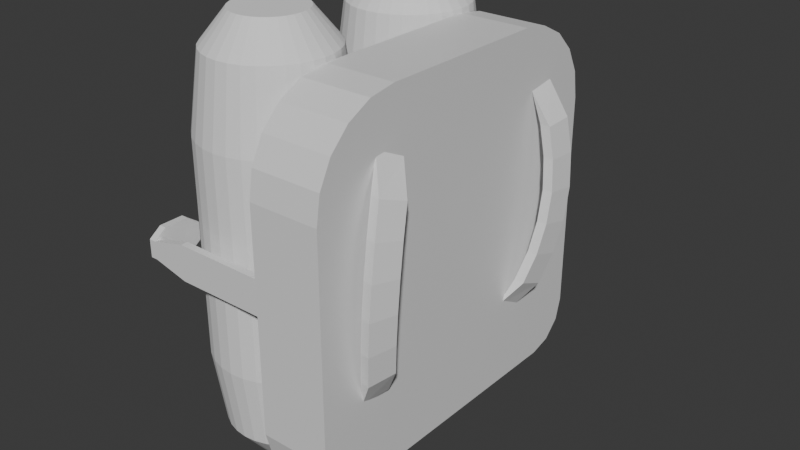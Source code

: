# Source: CoolantPack.blend  (saved by Blender 4.0.36; exported with 4.5.12 LTS)
import bpy
from mathutils import Matrix  # noqa: F401  (used for matrix-valued properties, if any)

bpy.ops.wm.read_factory_settings(use_empty=True)
scene = bpy.context.scene
scene.name = 'Scene'

# ---- collections
col_lock1 = bpy.data.collections.new('Lock1'); scene.collection.children.link(col_lock1)
col_lock2 = bpy.data.collections.new('Lock2'); scene.collection.children.link(col_lock2)
col_collection = bpy.data.collections.new('Collection'); scene.collection.children.link(col_collection)

# ---- materials (node trees are filled in below, after node groups)
mat_material_001 = bpy.data.materials.new('Material.001')
mat_material_001.alpha_threshold = 0.0
mat_material_001.use_transparent_shadow = False
mat_material_001.roughness = 0.5
mat_material_001.line_color = (0.0, 0.0, 0.0, 1.0)
mat_material_002 = bpy.data.materials.new('Material.002')
mat_material_002.alpha_threshold = 0.0
mat_material_002.use_transparent_shadow = False
mat_material_002.roughness = 0.5
mat_material_002.line_color = (0.0, 0.0, 0.0, 1.0)
mat_material = bpy.data.materials.new('Material')
mat_material.alpha_threshold = 0.0
mat_material.use_transparent_shadow = False
mat_material.roughness = 0.5
mat_material.line_color = (0.0, 0.0, 0.0, 1.0)

# ---- material node trees
mat_material_001.use_nodes = True; mat_material_001.node_tree.nodes.clear()
_N = mat_material_001.node_tree.nodes; _L = mat_material_001.node_tree.links
n0 = _N.new('ShaderNodeOutputMaterial'); n0.name = 'Material Output'; n0.location = (300, 300)
n1 = _N.new('ShaderNodeBsdfPrincipled'); n1.name = 'Principled BSDF'; n1.location = (10, 300)
n1.inputs[3].default_value = 1.45
_L.new(n1.outputs[0], n0.inputs[0])
n0.is_active_output = True
mat_material_002.use_nodes = True; mat_material_002.node_tree.nodes.clear()
_N = mat_material_002.node_tree.nodes; _L = mat_material_002.node_tree.links
n0 = _N.new('ShaderNodeOutputMaterial'); n0.name = 'Material Output'; n0.location = (300, 300)
n1 = _N.new('ShaderNodeBsdfPrincipled'); n1.name = 'Principled BSDF'; n1.location = (10, 300)
n1.inputs[3].default_value = 1.45
_L.new(n1.outputs[0], n0.inputs[0])
n0.is_active_output = True
mat_material.use_nodes = True; mat_material.node_tree.nodes.clear()
_N = mat_material.node_tree.nodes; _L = mat_material.node_tree.links
n0 = _N.new('ShaderNodeOutputMaterial'); n0.name = 'Material Output'; n0.location = (300, 300)
n1 = _N.new('ShaderNodeBsdfPrincipled'); n1.name = 'Principled BSDF'; n1.location = (10, 300)
n1.inputs[3].default_value = 1.45
_L.new(n1.outputs[0], n0.inputs[0])
n0.is_active_output = True

# ---- world
world_world = bpy.data.worlds.new('World'); scene.world = world_world
world_world.use_nodes = True; world_world.node_tree.nodes.clear()
_N = world_world.node_tree.nodes; _L = world_world.node_tree.links
n0 = _N.new('ShaderNodeOutputWorld'); n0.name = 'World Output'; n0.location = (300, 300)
n1 = _N.new('ShaderNodeBackground'); n1.name = 'Background'; n1.location = (10, 300)
n1.inputs[0].default_value = (0.05088, 0.05088, 0.05088, 1.0)
_L.new(n1.outputs[0], n0.inputs[0])
n0.is_active_output = True
world_world.color = (0.05088, 0.05088, 0.05088)
world_world.use_sun_shadow = False
world_world.sun_shadow_jitter_overblur = 0.0

# ---- meshes
me_torus_002 = bpy.data.meshes.new('Torus.002')
me_torus_002.from_pydata([(-0.8602, 0.8602, 0.125), (-0.7955, 0.7955, 0.2165), (-0.9651, 0.7406, 0.125), (-0.8925, 0.6849, 0.2165), (-1.054, 0.6083, 0.125), (-0.9743, 0.5625, 0.2165), (-1.124, 0.4655, 0.125), (-1.039, 0.4305, 0.2165), (-1.175, 0.3149, 0.125), (-1.087, 0.2912, 0.2165), (-1.206, 0.1588, 0.125), (-1.115, 0.1468, 0.2165), (-1.217, 1.064e-07, 0.125), (-1.125, 9.835e-08, 0.2165), (-1.206, -0.1588, 0.125), (-1.115, -0.1468, 0.2165), (-0.9981, 0.7517, 0.1609), (-0.9255, 0.696, 0.2524), (-1.086, 0.6194, 0.1609), (-1.007, 0.5737, 0.2524), (-1.157, 0.4767, 0.1609), (-1.072, 0.4417, 0.2524), (-1.208, 0.326, 0.1609), (-1.12, 0.3024, 0.2524), (-1.239, 0.17, 0.1609), (-1.148, 0.158, 0.2524), (-1.249, 0.01118, 0.1609), (-1.158, 0.01118, 0.2524), (-0.9981, 0.7517, 0.1609), (-0.8602, 0.8602, 0.125), (-0.7955, 0.7955, 0.2165), (-0.9255, 0.696, 0.2524), (-1.206, -0.1588, 0.125), (-1.249, 0.01118, 0.1609), (-1.158, 0.01118, 0.2524), (-1.115, -0.1468, 0.2165)], [], [(0, 1, 3, 2), (2, 3, 5, 4), (4, 5, 7, 6), (6, 7, 9, 8), (8, 9, 11, 10), (10, 11, 13, 12), (12, 13, 15, 14), (0, 2, 16, 28, 29), (16, 18, 19, 17), (18, 20, 21, 19), (20, 22, 23, 21), (22, 24, 25, 23), (24, 26, 27, 25), (14, 15, 35, 32), (13, 11, 25, 27), (7, 5, 19, 21), (15, 13, 27, 34, 35), (8, 10, 24, 22), (9, 7, 21, 23), (28, 16, 17, 31), (10, 12, 26, 24), (3, 1, 30, 31, 17), (26, 33, 34, 27), (2, 4, 18, 16), (11, 9, 23, 25), (5, 3, 17, 19), (4, 6, 20, 18), (6, 8, 22, 20), (28, 31, 30, 29), (1, 0, 29, 30), (32, 35, 34, 33), (12, 14, 32, 33, 26)])
_uv = me_torus_002.uv_layers.new(name='UVMap')
_uv.uv.foreach_set('vector', [0.875, 0.5833, 0.875, 0.6667, 0.8958, 0.6667, 0.8958, 0.5833, 0.8958, 0.5833, 0.8958, 0.6667, 0.9167, 0.6667, 0.9167, 0.5833, 0.9167, 0.5833, 0.9167, 0.6667, 0.9375, 0.6667, 0.9375, 0.5833, 0.9375, 0.5833, 0.9375, 0.6667, 0.9583, 0.6667, 0.9583, 0.5833, 0.9583, 0.5833, 0.9583, 0.6667, 0.9792, 0.6667, 0.9792, 0.5833, 0.9792, 0.5833, 0.9792, 0.6667, 1.0, 0.6667, 1.0, 0.5833, 8.882e-16, 0.5833, 8.882e-16, 0.6667, 0.02083, 0.6667, 0.02083, 0.5833, 0.875, 0.5833, 0.8958, 0.5833, 0.8958, 0.5833, 0.8958, 0.5833, 0.875, 0.5833, 0.8958, 0.5833, 0.9167, 0.5833, 0.9167, 0.6667, 0.8958, 0.6667, 0.9167, 0.5833, 0.9375, 0.5833, 0.9375, 0.6667, 0.9167, 0.6667, 0.9375, 0.5833, 0.9583, 0.5833, 0.9583, 0.6667, 0.9375, 0.6667, 0.9583, 0.5833, 0.9792, 0.5833, 0.9792, 0.6667, 0.9583, 0.6667, 0.9792, 0.5833, 1.0, 0.5833, 1.0, 0.6667, 0.9792, 0.6667, 0.02083, 0.5833, 0.02083, 0.6667, 0.02083, 0.6667, 0.02083, 0.5833, 1.0, 0.6667, 0.9792, 0.6667, 0.9792, 0.6667, 1.0, 0.6667, 0.9375, 0.6667, 0.9167, 0.6667, 0.9167, 0.6667, 0.9375, 0.6667, 0.02083, 0.6667, 8.882e-16, 0.6667, 8.882e-16, 0.6667, 8.882e-16, 0.6667, 0.02083, 0.6667, 0.9583, 0.5833, 0.9792, 0.5833, 0.9792, 0.5833, 0.9583, 0.5833, 0.9583, 0.6667, 0.9375, 0.6667, 0.9375, 0.6667, 0.9583, 0.6667, 0.8958, 0.5833, 0.8958, 0.5833, 0.8958, 0.6667, 0.8958, 0.6667, 0.9792, 0.5833, 1.0, 0.5833, 1.0, 0.5833, 0.9792, 0.5833, 0.8958, 0.6667, 0.875, 0.6667, 0.875, 0.6667, 0.8958, 0.6667, 0.8958, 0.6667, 8.882e-16, 0.5833, 8.882e-16, 0.5833, 8.882e-16, 0.6667, 8.882e-16, 0.6667, 0.8958, 0.5833, 0.9167, 0.5833, 0.9167, 0.5833, 0.8958, 0.5833, 0.9792, 0.6667, 0.9583, 0.6667, 0.9583, 0.6667, 0.9792, 0.6667, 0.9167, 0.6667, 0.8958, 0.6667, 0.8958, 0.6667, 0.9167, 0.6667, 0.9167, 0.5833, 0.9375, 0.5833, 0.9375, 0.5833, 0.9167, 0.5833, 0.9375, 0.5833, 0.9583, 0.5833, 0.9583, 0.5833, 0.9375, 0.5833, 0.8958, 0.5833, 0.8958, 0.6667, 0.875, 0.6667, 0.875, 0.5833, 0.875, 0.6667, 0.875, 0.5833, 0.875, 0.5833, 0.875, 0.6667, 0.02083, 0.5833, 0.02083, 0.6667, 8.882e-16, 0.6667, 8.882e-16, 0.5833, 8.882e-16, 0.5833, 0.02083, 0.5833, 0.02083, 0.5833, 8.882e-16, 0.5833, 8.882e-16, 0.5833])
me_torus_002.update()
me_torus_003 = bpy.data.meshes.new('Torus.003')
me_torus_003.from_pydata([(-0.8602, 0.8602, 0.125), (-0.7955, 0.7955, 0.2165), (-0.9651, 0.7406, 0.125), (-0.8925, 0.6849, 0.2165), (-1.054, 0.6083, 0.125), (-0.9743, 0.5625, 0.2165), (-1.124, 0.4655, 0.125), (-1.039, 0.4305, 0.2165), (-1.175, 0.3149, 0.125), (-1.087, 0.2912, 0.2165), (-1.206, 0.1588, 0.125), (-1.115, 0.1468, 0.2165), (-1.217, 1.064e-07, 0.125), (-1.125, 9.835e-08, 0.2165), (-1.206, -0.1588, 0.125), (-1.115, -0.1468, 0.2165), (-0.9981, 0.7517, 0.1609), (-0.9255, 0.696, 0.2524), (-1.086, 0.6194, 0.1609), (-1.007, 0.5737, 0.2524), (-1.157, 0.4767, 0.1609), (-1.072, 0.4417, 0.2524), (-1.208, 0.326, 0.1609), (-1.12, 0.3024, 0.2524), (-1.239, 0.17, 0.1609), (-1.148, 0.158, 0.2524), (-1.249, 0.01118, 0.1609), (-1.158, 0.01118, 0.2524), (-0.9981, 0.7517, 0.1609), (-0.8602, 0.8602, 0.125), (-0.7955, 0.7955, 0.2165), (-0.9255, 0.696, 0.2524), (-1.206, -0.1588, 0.125), (-1.249, 0.01118, 0.1609), (-1.158, 0.01118, 0.2524), (-1.115, -0.1468, 0.2165)], [], [(0, 1, 3, 2), (2, 3, 5, 4), (4, 5, 7, 6), (6, 7, 9, 8), (8, 9, 11, 10), (10, 11, 13, 12), (12, 13, 15, 14), (0, 2, 16, 28, 29), (16, 18, 19, 17), (18, 20, 21, 19), (20, 22, 23, 21), (22, 24, 25, 23), (24, 26, 27, 25), (14, 15, 35, 32), (13, 11, 25, 27), (7, 5, 19, 21), (15, 13, 27, 34, 35), (8, 10, 24, 22), (9, 7, 21, 23), (28, 16, 17, 31), (10, 12, 26, 24), (3, 1, 30, 31, 17), (26, 33, 34, 27), (2, 4, 18, 16), (11, 9, 23, 25), (5, 3, 17, 19), (4, 6, 20, 18), (6, 8, 22, 20), (28, 31, 30, 29), (1, 0, 29, 30), (32, 35, 34, 33), (12, 14, 32, 33, 26)])
_uv = me_torus_003.uv_layers.new(name='UVMap')
_uv.uv.foreach_set('vector', [0.875, 0.5833, 0.875, 0.6667, 0.8958, 0.6667, 0.8958, 0.5833, 0.8958, 0.5833, 0.8958, 0.6667, 0.9167, 0.6667, 0.9167, 0.5833, 0.9167, 0.5833, 0.9167, 0.6667, 0.9375, 0.6667, 0.9375, 0.5833, 0.9375, 0.5833, 0.9375, 0.6667, 0.9583, 0.6667, 0.9583, 0.5833, 0.9583, 0.5833, 0.9583, 0.6667, 0.9792, 0.6667, 0.9792, 0.5833, 0.9792, 0.5833, 0.9792, 0.6667, 1.0, 0.6667, 1.0, 0.5833, 8.882e-16, 0.5833, 8.882e-16, 0.6667, 0.02083, 0.6667, 0.02083, 0.5833, 0.875, 0.5833, 0.8958, 0.5833, 0.8958, 0.5833, 0.8958, 0.5833, 0.875, 0.5833, 0.8958, 0.5833, 0.9167, 0.5833, 0.9167, 0.6667, 0.8958, 0.6667, 0.9167, 0.5833, 0.9375, 0.5833, 0.9375, 0.6667, 0.9167, 0.6667, 0.9375, 0.5833, 0.9583, 0.5833, 0.9583, 0.6667, 0.9375, 0.6667, 0.9583, 0.5833, 0.9792, 0.5833, 0.9792, 0.6667, 0.9583, 0.6667, 0.9792, 0.5833, 1.0, 0.5833, 1.0, 0.6667, 0.9792, 0.6667, 0.02083, 0.5833, 0.02083, 0.6667, 0.02083, 0.6667, 0.02083, 0.5833, 1.0, 0.6667, 0.9792, 0.6667, 0.9792, 0.6667, 1.0, 0.6667, 0.9375, 0.6667, 0.9167, 0.6667, 0.9167, 0.6667, 0.9375, 0.6667, 0.02083, 0.6667, 8.882e-16, 0.6667, 8.882e-16, 0.6667, 8.882e-16, 0.6667, 0.02083, 0.6667, 0.9583, 0.5833, 0.9792, 0.5833, 0.9792, 0.5833, 0.9583, 0.5833, 0.9583, 0.6667, 0.9375, 0.6667, 0.9375, 0.6667, 0.9583, 0.6667, 0.8958, 0.5833, 0.8958, 0.5833, 0.8958, 0.6667, 0.8958, 0.6667, 0.9792, 0.5833, 1.0, 0.5833, 1.0, 0.5833, 0.9792, 0.5833, 0.8958, 0.6667, 0.875, 0.6667, 0.875, 0.6667, 0.8958, 0.6667, 0.8958, 0.6667, 8.882e-16, 0.5833, 8.882e-16, 0.5833, 8.882e-16, 0.6667, 8.882e-16, 0.6667, 0.8958, 0.5833, 0.9167, 0.5833, 0.9167, 0.5833, 0.8958, 0.5833, 0.9792, 0.6667, 0.9583, 0.6667, 0.9583, 0.6667, 0.9792, 0.6667, 0.9167, 0.6667, 0.8958, 0.6667, 0.8958, 0.6667, 0.9167, 0.6667, 0.9167, 0.5833, 0.9375, 0.5833, 0.9375, 0.5833, 0.9167, 0.5833, 0.9375, 0.5833, 0.9583, 0.5833, 0.9583, 0.5833, 0.9375, 0.5833, 0.8958, 0.5833, 0.8958, 0.6667, 0.875, 0.6667, 0.875, 0.5833, 0.875, 0.6667, 0.875, 0.5833, 0.875, 0.5833, 0.875, 0.6667, 0.02083, 0.5833, 0.02083, 0.6667, 8.882e-16, 0.6667, 8.882e-16, 0.5833, 8.882e-16, 0.5833, 0.02083, 0.5833, 0.02083, 0.5833, 8.882e-16, 0.5833, 8.882e-16, 0.5833])
me_torus_003.update()
me_cube_001 = bpy.data.meshes.new('Cube.001')
me_cube_001.from_pydata([(1.0, 1.0, 1.0), (1.0, 1.0, -1.0), (1.0, -1.0, 1.0), (1.0, -1.0, -1.0), (-1.0, 1.0, 0.5), (-0.5, 1.0, 1.0), (-0.5, -1.0, 1.0), (-1.0, -1.0, 0.5), (-0.5, 1.0, -1.0), (-1.0, 1.0, -0.5), (-1.0, -1.0, -0.5), (-0.5, -1.0, -1.0)], [], [(0, 5, 6, 2), (8, 9, 4, 5, 0, 1), (1, 0, 2, 3), (8, 1, 3, 11), (6, 5, 4, 7), (3, 2, 6, 7, 10, 11), (8, 11, 10, 9), (10, 7, 4, 9)])
_uv = me_cube_001.uv_layers.new(name='UVMap')
_uv.uv.foreach_set('vector', [0.625, 0.5, 0.8125, 0.5, 0.8125, 0.75, 0.625, 0.75, 0.375, 0.3125, 0.4375, 0.25, 0.5625, 0.25, 0.625, 0.3125, 0.625, 0.5, 0.375, 0.5, 0.375, 0.5, 0.625, 0.5, 0.625, 0.75, 0.375, 0.75, 0.1875, 0.5, 0.375, 0.5, 0.375, 0.75, 0.1875, 0.75, 0.625, 0.0, 0.625, 0.25, 0.5625, 0.25, 0.5625, 0.0, 0.375, 0.75, 0.625, 0.75, 0.625, 0.9375, 0.5625, 1.0, 0.4375, 1.0, 0.375, 0.9375, 0.1875, 0.5, 0.1875, 0.75, 0.125, 0.75, 0.125, 0.5, 0.4375, 0.0, 0.5625, 0.0, 0.5625, 0.25, 0.4375, 0.25])
me_cube_001.materials.append(mat_material_001)
me_cube_001.use_mirror_vertex_groups = False
me_cube_001.update()
me_cube_002 = bpy.data.meshes.new('Cube.002')
me_cube_002.from_pydata([(1.0, -0.5, 1.0), (1.0, -1.0, 0.5), (-1.0, -1.0, 0.5), (-1.0, -0.5, 1.0), (1.0, -1.0, -0.5), (1.0, -0.5, -1.0), (-1.0, -0.5, -1.0), (-1.0, -1.0, -0.5), (1.0, 1.0, 0.5), (1.0, 0.5, 1.0), (-1.0, 0.5, 1.0), (-1.0, 1.0, 0.5), (1.0, 0.5, -1.0), (1.0, 1.0, -0.5), (-1.0, 1.0, -0.5), (-1.0, 0.5, -1.0)], [], [(6, 7, 2, 3, 10, 11, 14, 15), (12, 13, 8, 9, 0, 1, 4, 5), (9, 10, 3, 0), (0, 3, 2, 1), (6, 5, 4, 7), (4, 1, 2, 7), (10, 9, 8, 11), (15, 12, 5, 6), (12, 15, 14, 13), (14, 11, 8, 13)])
_uv = me_cube_002.uv_layers.new(name='UVMap')
_uv.uv.foreach_set('vector', [0.375, 0.0625, 0.4375, 0.0, 0.5625, 0.0, 0.625, 0.0625, 0.625, 0.1875, 0.5625, 0.25, 0.4375, 0.25, 0.375, 0.1875, 0.375, 0.5625, 0.4375, 0.5, 0.5625, 0.5, 0.625, 0.5625, 0.625, 0.6875, 0.5625, 0.75, 0.4375, 0.75, 0.375, 0.6875, 0.625, 0.5625, 0.875, 0.5625, 0.875, 0.6875, 0.625, 0.6875, 0.625, 0.75, 0.625, 1.0, 0.5625, 1.0, 0.5625, 0.75, 0.125, 0.6875, 0.375, 0.6875, 0.375, 0.75, 0.125, 0.75, 0.4375, 0.75, 0.5625, 0.75, 0.5625, 1.0, 0.4375, 1.0, 0.625, 0.25, 0.625, 0.5, 0.5625, 0.5, 0.5625, 0.25, 0.125, 0.5625, 0.375, 0.5625, 0.375, 0.6875, 0.125, 0.6875, 0.375, 0.5625, 0.125, 0.5625, 0.125, 0.5, 0.375, 0.5, 0.4375, 0.25, 0.5625, 0.25, 0.5625, 0.5, 0.4375, 0.5])
me_cube_002.materials.append(mat_material_002)
me_cube_002.use_mirror_vertex_groups = False
me_cube_002.update()
me_cube_003 = bpy.data.meshes.new('Cube.003')
me_cube_003.from_pydata([(-1.0, -1.0, -1.0), (-1.0, -1.0, 1.0), (-1.0, 1.0, -1.0), (-1.0, 1.0, 1.0), (1.0, -1.0, -1.0), (1.0, -1.0, 1.0), (1.0, 1.0, -1.0), (1.0, 1.0, 1.0)], [], [(0, 1, 3, 2), (2, 3, 7, 6), (6, 7, 5, 4), (4, 5, 1, 0), (2, 6, 4, 0), (7, 3, 1, 5)])
_uv = me_cube_003.uv_layers.new(name='UVMap')
_uv.uv.foreach_set('vector', [0.375, 0.0, 0.625, 0.0, 0.625, 0.25, 0.375, 0.25, 0.375, 0.25, 0.625, 0.25, 0.625, 0.5, 0.375, 0.5, 0.375, 0.5, 0.625, 0.5, 0.625, 0.75, 0.375, 0.75, 0.375, 0.75, 0.625, 0.75, 0.625, 1.0, 0.375, 1.0, 0.125, 0.5, 0.375, 0.5, 0.375, 0.75, 0.125, 0.75, 0.625, 0.5, 0.875, 0.5, 0.875, 0.75, 0.625, 0.75])
me_cube_003.update()
me_cube_008 = bpy.data.meshes.new('Cube.008')
me_cube_008.from_pydata([(-1.0, -1.0, -1.0), (-1.0, -1.0, 1.0), (-1.0, 1.0, -1.0), (-1.0, 1.0, 1.0), (1.0, -1.0, -1.0), (1.0, -1.0, 1.0), (1.0, 1.0, -1.0), (1.0, 1.0, 1.0)], [], [(0, 1, 3, 2), (2, 3, 7, 6), (6, 7, 5, 4), (4, 5, 1, 0), (2, 6, 4, 0), (7, 3, 1, 5)])
_uv = me_cube_008.uv_layers.new(name='UVMap')
_uv.uv.foreach_set('vector', [0.375, 0.0, 0.625, 0.0, 0.625, 0.25, 0.375, 0.25, 0.375, 0.25, 0.625, 0.25, 0.625, 0.5, 0.375, 0.5, 0.375, 0.5, 0.625, 0.5, 0.625, 0.75, 0.375, 0.75, 0.375, 0.75, 0.625, 0.75, 0.625, 1.0, 0.375, 1.0, 0.125, 0.5, 0.375, 0.5, 0.375, 0.75, 0.125, 0.75, 0.625, 0.5, 0.875, 0.5, 0.875, 0.75, 0.625, 0.75])
me_cube_008.update()
me_cube_004 = bpy.data.meshes.new('Cube.004')
me_cube_004.from_pydata([(1.0, 1.0, 1.0), (1.0, 1.0, -1.0), (1.0, -1.0, 1.0), (1.0, -1.0, -1.0), (-1.0, 1.0, 0.5), (-0.5, 1.0, 1.0), (-0.5, -1.0, 1.0), (-1.0, -1.0, 0.5), (-0.5, 1.0, -1.0), (-1.0, 1.0, -0.5), (-1.0, -1.0, -0.5), (-0.5, -1.0, -1.0)], [], [(0, 5, 6, 2), (8, 9, 4, 5, 0, 1), (1, 0, 2, 3), (8, 1, 3, 11), (6, 5, 4, 7), (3, 2, 6, 7, 10, 11), (8, 11, 10, 9), (10, 7, 4, 9)])
_uv = me_cube_004.uv_layers.new(name='UVMap')
_uv.uv.foreach_set('vector', [0.625, 0.5, 0.8125, 0.5, 0.8125, 0.75, 0.625, 0.75, 0.375, 0.3125, 0.4375, 0.25, 0.5625, 0.25, 0.625, 0.3125, 0.625, 0.5, 0.375, 0.5, 0.375, 0.5, 0.625, 0.5, 0.625, 0.75, 0.375, 0.75, 0.1875, 0.5, 0.375, 0.5, 0.375, 0.75, 0.1875, 0.75, 0.625, 0.0, 0.625, 0.25, 0.5625, 0.25, 0.5625, 0.0, 0.375, 0.75, 0.625, 0.75, 0.625, 0.9375, 0.5625, 1.0, 0.4375, 1.0, 0.375, 0.9375, 0.1875, 0.5, 0.1875, 0.75, 0.125, 0.75, 0.125, 0.5, 0.4375, 0.0, 0.5625, 0.0, 0.5625, 0.25, 0.4375, 0.25])
me_cube_004.materials.append(mat_material_001)
me_cube_004.use_mirror_vertex_groups = False
me_cube_004.update()
me_cube_005 = bpy.data.meshes.new('Cube.005')
me_cube_005.from_pydata([(1.0, -0.5, 1.0), (1.0, -1.0, 0.5), (-1.0, -1.0, 0.5), (-1.0, -0.5, 1.0), (1.0, -1.0, -0.5), (1.0, -0.5, -1.0), (-1.0, -0.5, -1.0), (-1.0, -1.0, -0.5), (1.0, 1.0, 0.5), (1.0, 0.5, 1.0), (-1.0, 0.5, 1.0), (-1.0, 1.0, 0.5), (1.0, 0.5, -1.0), (1.0, 1.0, -0.5), (-1.0, 1.0, -0.5), (-1.0, 0.5, -1.0)], [], [(6, 7, 2, 3, 10, 11, 14, 15), (12, 13, 8, 9, 0, 1, 4, 5), (9, 10, 3, 0), (0, 3, 2, 1), (6, 5, 4, 7), (4, 1, 2, 7), (10, 9, 8, 11), (15, 12, 5, 6), (12, 15, 14, 13), (14, 11, 8, 13)])
_uv = me_cube_005.uv_layers.new(name='UVMap')
_uv.uv.foreach_set('vector', [0.375, 0.0625, 0.4375, 0.0, 0.5625, 0.0, 0.625, 0.0625, 0.625, 0.1875, 0.5625, 0.25, 0.4375, 0.25, 0.375, 0.1875, 0.375, 0.5625, 0.4375, 0.5, 0.5625, 0.5, 0.625, 0.5625, 0.625, 0.6875, 0.5625, 0.75, 0.4375, 0.75, 0.375, 0.6875, 0.625, 0.5625, 0.875, 0.5625, 0.875, 0.6875, 0.625, 0.6875, 0.625, 0.75, 0.625, 1.0, 0.5625, 1.0, 0.5625, 0.75, 0.125, 0.6875, 0.375, 0.6875, 0.375, 0.75, 0.125, 0.75, 0.4375, 0.75, 0.5625, 0.75, 0.5625, 1.0, 0.4375, 1.0, 0.625, 0.25, 0.625, 0.5, 0.5625, 0.5, 0.5625, 0.25, 0.125, 0.5625, 0.375, 0.5625, 0.375, 0.6875, 0.125, 0.6875, 0.375, 0.5625, 0.125, 0.5625, 0.125, 0.5, 0.375, 0.5, 0.4375, 0.25, 0.5625, 0.25, 0.5625, 0.5, 0.4375, 0.5])
me_cube_005.materials.append(mat_material_002)
me_cube_005.use_mirror_vertex_groups = False
me_cube_005.update()
me_cube_006 = bpy.data.meshes.new('Cube.006')
me_cube_006.from_pydata([(-1.0, -1.0, -1.0), (-1.0, -1.0, 1.0), (-1.0, 1.0, -1.0), (-1.0, 1.0, 1.0), (1.0, -1.0, -1.0), (1.0, -1.0, 1.0), (1.0, 1.0, -1.0), (1.0, 1.0, 1.0)], [], [(0, 1, 3, 2), (2, 3, 7, 6), (6, 7, 5, 4), (4, 5, 1, 0), (2, 6, 4, 0), (7, 3, 1, 5)])
_uv = me_cube_006.uv_layers.new(name='UVMap')
_uv.uv.foreach_set('vector', [0.375, 0.0, 0.625, 0.0, 0.625, 0.25, 0.375, 0.25, 0.375, 0.25, 0.625, 0.25, 0.625, 0.5, 0.375, 0.5, 0.375, 0.5, 0.625, 0.5, 0.625, 0.75, 0.375, 0.75, 0.375, 0.75, 0.625, 0.75, 0.625, 1.0, 0.375, 1.0, 0.125, 0.5, 0.375, 0.5, 0.375, 0.75, 0.125, 0.75, 0.625, 0.5, 0.875, 0.5, 0.875, 0.75, 0.625, 0.75])
me_cube_006.update()
me_cube_009 = bpy.data.meshes.new('Cube.009')
me_cube_009.from_pydata([(-1.0, -1.0, -1.0), (-1.0, -1.0, 1.0), (-1.0, 1.0, -1.0), (-1.0, 1.0, 1.0), (1.0, -1.0, -1.0), (1.0, -1.0, 1.0), (1.0, 1.0, -1.0), (1.0, 1.0, 1.0)], [], [(0, 1, 3, 2), (2, 3, 7, 6), (6, 7, 5, 4), (4, 5, 1, 0), (2, 6, 4, 0), (7, 3, 1, 5)])
_uv = me_cube_009.uv_layers.new(name='UVMap')
_uv.uv.foreach_set('vector', [0.375, 0.0, 0.625, 0.0, 0.625, 0.25, 0.375, 0.25, 0.375, 0.25, 0.625, 0.25, 0.625, 0.5, 0.375, 0.5, 0.375, 0.5, 0.625, 0.5, 0.625, 0.75, 0.375, 0.75, 0.375, 0.75, 0.625, 0.75, 0.625, 1.0, 0.375, 1.0, 0.125, 0.5, 0.375, 0.5, 0.375, 0.75, 0.125, 0.75, 0.625, 0.5, 0.875, 0.5, 0.875, 0.75, 0.625, 0.75])
me_cube_009.update()
me_cube = bpy.data.meshes.new('Cube')
me_cube.from_pydata([(1.0, -0.5, 1.0), (1.0, -1.0, 0.5), (1.0, -0.6545, 0.9755), (1.0, -0.7939, 0.9045), (1.0, -0.9045, 0.7939), (1.0, -0.9755, 0.6545), (-1.0, -1.0, 0.5), (-1.0, -0.5, 1.0), (-1.0, -0.9755, 0.6545), (-1.0, -0.9045, 0.7939), (-1.0, -0.7939, 0.9045), (-1.0, -0.6545, 0.9755), (1.0, 1.0, 0.5), (1.0, 0.5, 1.0), (1.0, 0.9755, 0.6545), (1.0, 0.9045, 0.7939), (1.0, 0.7939, 0.9045), (1.0, 0.6545, 0.9755), (-1.0, 0.5, 1.0), (-1.0, 1.0, 0.5), (-1.0, 0.6545, 0.9755), (-1.0, 0.7939, 0.9045), (-1.0, 0.9045, 0.7939), (-1.0, 0.9755, 0.6545), (1.0, 0.75, -1.0), (1.0, 1.0, -0.75), (1.0, 0.875, -0.9665), (1.0, 0.9665, -0.875), (-1.0, 1.0, -0.75), (-1.0, 0.75, -1.0), (-1.0, 0.9665, -0.875), (-1.0, 0.875, -0.9665), (1.0, -1.0, -0.75), (1.0, -0.75, -1.0), (1.0, -0.9665, -0.875), (1.0, -0.875, -0.9665), (-1.0, -0.75, -1.0), (-1.0, -1.0, -0.75), (-1.0, -0.875, -0.9665), (-1.0, -0.9665, -0.875)], [], [(36, 38, 39, 37, 6, 8, 9, 10, 11, 7, 18, 20, 21, 22, 23, 19, 28, 30, 31, 29), (24, 26, 27, 25, 12, 14, 15, 16, 17, 13, 0, 2, 3, 4, 5, 1, 32, 34, 35, 33), (13, 18, 7, 0), (0, 7, 11, 2), (2, 11, 10, 3), (3, 10, 9, 4), (4, 9, 8, 5), (5, 8, 6, 1), (32, 1, 6, 37), (18, 13, 17, 20), (20, 17, 16, 21), (21, 16, 15, 22), (22, 15, 14, 23), (23, 14, 12, 19), (24, 29, 31, 26), (26, 31, 30, 27), (27, 30, 28, 25), (28, 19, 12, 25), (36, 33, 35, 38), (38, 35, 34, 39), (39, 34, 32, 37), (29, 24, 33, 36)])
_uv = me_cube.uv_layers.new(name='UVMap')
_uv.uv.foreach_set('vector', [0.375, 0.03125, 0.3792, 0.01562, 0.3906, 0.004187, 0.4062, 0.0, 0.5625, 0.0, 0.5818, 0.003059, 0.5992, 0.01194, 0.6131, 0.02576, 0.6219, 0.04319, 0.625, 0.0625, 0.625, 0.1875, 0.6219, 0.2068, 0.6131, 0.2242, 0.5992, 0.2381, 0.5818, 0.2469, 0.5625, 0.25, 0.4062, 0.25, 0.3906, 0.2458, 0.3792, 0.2344, 0.375, 0.2188, 0.375, 0.5312, 0.3792, 0.5156, 0.3906, 0.5042, 0.4062, 0.5, 0.5625, 0.5, 0.5818, 0.5031, 0.5992, 0.5119, 0.6131, 0.5258, 0.6219, 0.5432, 0.625, 0.5625, 0.625, 0.6875, 0.6219, 0.7068, 0.6131, 0.7242, 0.5992, 0.7381, 0.5818, 0.7469, 0.5625, 0.75, 0.4062, 0.75, 0.3906, 0.7458, 0.3792, 0.7344, 0.375, 0.7188, 0.625, 0.5625, 0.875, 0.5625, 0.875, 0.6875, 0.625, 0.6875, 0.625, 0.6875, 0.875, 0.6875, 0.875, 0.7068, 0.625, 0.7068, 0.625, 0.7068, 0.875, 0.7068, 0.875, 0.75, 0.625, 0.75, 0.625, 0.75, 0.625, 1.0, 0.5992, 1.0, 0.5992, 0.75, 0.5992, 0.75, 0.5992, 1.0, 0.5818, 1.0, 0.5818, 0.75, 0.5818, 0.75, 0.5818, 1.0, 0.5625, 1.0, 0.5625, 0.75, 0.4062, 0.75, 0.5625, 0.75, 0.5625, 1.0, 0.4062, 1.0, 0.875, 0.5625, 0.625, 0.5625, 0.625, 0.5432, 0.875, 0.5432, 0.875, 0.5432, 0.625, 0.5432, 0.625, 0.5, 0.875, 0.5, 0.625, 0.25, 0.625, 0.5, 0.5992, 0.5, 0.5992, 0.25, 0.5992, 0.25, 0.5992, 0.5, 0.5818, 0.5, 0.5818, 0.25, 0.5818, 0.25, 0.5818, 0.5, 0.5625, 0.5, 0.5625, 0.25, 0.375, 0.5312, 0.125, 0.5312, 0.125, 0.5156, 0.375, 0.5156, 0.375, 0.5156, 0.125, 0.5156, 0.125, 0.5, 0.375, 0.5, 0.375, 0.5, 0.375, 0.25, 0.4062, 0.25, 0.4062, 0.5, 0.4062, 0.25, 0.5625, 0.25, 0.5625, 0.5, 0.4062, 0.5, 0.125, 0.7188, 0.375, 0.7188, 0.375, 0.7344, 0.125, 0.7344, 0.125, 0.7344, 0.375, 0.7344, 0.375, 0.75, 0.125, 0.75, 0.375, 1.0, 0.375, 0.75, 0.4062, 0.75, 0.4062, 1.0, 0.125, 0.5312, 0.375, 0.5312, 0.375, 0.7188, 0.125, 0.7188])
me_cube.materials.append(mat_material)
me_cube.use_mirror_vertex_groups = False
me_cube.update()
me_cylinder = bpy.data.meshes.new('Cylinder')
me_cylinder.from_pydata([(0.0, 1.0, 0.5), (9.313e-10, 0.8528, 0.8536), (0.1951, 0.9808, 0.5), (0.1664, 0.8365, 0.8536), (0.3827, 0.9239, 0.5), (0.3264, 0.7879, 0.8536), (0.5556, 0.8315, 0.5), (0.4738, 0.7091, 0.8536), (0.7071, 0.7071, 0.5), (0.6031, 0.6031, 0.8536), (0.8315, 0.5556, 0.5), (0.7091, 0.4738, 0.8536), (0.9239, 0.3827, 0.5), (0.7879, 0.3264, 0.8536), (0.9808, 0.1951, 0.5), (0.8365, 0.1664, 0.8536), (1.0, 0.0, 0.5), (0.8528, -9.313e-10, 0.8536), (0.9808, -0.1951, 0.5), (0.8365, -0.1664, 0.8536), (0.9239, -0.3827, 0.5), (0.7879, -0.3264, 0.8536), (0.8315, -0.5556, 0.5), (0.7091, -0.4738, 0.8536), (0.7071, -0.7071, 0.5), (0.6031, -0.6031, 0.8536), (0.5556, -0.8315, 0.5), (0.4738, -0.7091, 0.8536), (0.3827, -0.9239, 0.5), (0.3264, -0.7879, 0.8536), (0.1951, -0.9808, 0.5), (0.1664, -0.8365, 0.8536), (0.0, -1.0, 0.5), (-9.313e-10, -0.8528, 0.8536), (-0.1951, -0.9808, 0.5), (-0.1664, -0.8365, 0.8536), (-0.3827, -0.9239, 0.5), (-0.3264, -0.7879, 0.8536), (-0.5556, -0.8315, 0.5), (-0.4738, -0.7091, 0.8536), (-0.7071, -0.7071, 0.5), (-0.6031, -0.6031, 0.8536), (-0.8315, -0.5556, 0.5), (-0.7091, -0.4738, 0.8536), (-0.9239, -0.3827, 0.5), (-0.7879, -0.3264, 0.8536), (-0.9808, -0.1951, 0.5), (-0.8365, -0.1664, 0.8536), (-1.0, 0.0, 0.5), (-0.8528, 9.313e-10, 0.8536), (-0.9808, 0.1951, 0.5), (-0.8365, 0.1664, 0.8536), (-0.9239, 0.3827, 0.5), (-0.7879, 0.3264, 0.8536), (-0.8315, 0.5556, 0.5), (-0.7091, 0.4738, 0.8536), (-0.7071, 0.7071, 0.5), (-0.6031, 0.6031, 0.8536), (-0.5556, 0.8315, 0.5), (-0.4738, 0.7091, 0.8536), (-0.3827, 0.9239, 0.5), (-0.3264, 0.7879, 0.8536), (-0.1951, 0.9808, 0.5), (-0.1664, 0.8365, 0.8536), (0.0, 1.0, -0.5), (-9.313e-10, 0.8528, -0.8536), (0.1951, 0.9808, -0.5), (0.1664, 0.8365, -0.8536), (0.3827, 0.9239, -0.5), (0.3264, 0.7879, -0.8536), (0.5556, 0.8315, -0.5), (0.4738, 0.7091, -0.8536), (0.7071, 0.7071, -0.5), (0.6031, 0.6031, -0.8536), (0.8315, 0.5556, -0.5), (0.7091, 0.4738, -0.8536), (0.9239, 0.3827, -0.5), (0.7879, 0.3264, -0.8536), (0.9808, 0.1951, -0.5), (0.8365, 0.1664, -0.8536), (1.0, 0.0, -0.5), (0.8528, 9.313e-10, -0.8536), (0.9808, -0.1951, -0.5), (0.8365, -0.1664, -0.8536), (0.9239, -0.3827, -0.5), (0.7879, -0.3264, -0.8536), (0.8315, -0.5556, -0.5), (0.7091, -0.4738, -0.8536), (0.7071, -0.7071, -0.5), (0.6031, -0.6031, -0.8536), (0.5556, -0.8315, -0.5), (0.4738, -0.7091, -0.8536), (0.3827, -0.9239, -0.5), (0.3264, -0.7879, -0.8536), (0.1951, -0.9808, -0.5), (0.1664, -0.8365, -0.8536), (0.0, -1.0, -0.5), (9.313e-10, -0.8528, -0.8536), (-0.1951, -0.9808, -0.5), (-0.1664, -0.8365, -0.8536), (-0.3827, -0.9239, -0.5), (-0.3264, -0.7879, -0.8536), (-0.5556, -0.8315, -0.5), (-0.4738, -0.7091, -0.8536), (-0.7071, -0.7071, -0.5), (-0.6031, -0.6031, -0.8536), (-0.8315, -0.5556, -0.5), (-0.7091, -0.4738, -0.8536), (-0.9239, -0.3827, -0.5), (-0.7879, -0.3264, -0.8536), (-0.9808, -0.1951, -0.5), (-0.8365, -0.1664, -0.8536), (-1.0, 0.0, -0.5), (-0.8528, -9.313e-10, -0.8536), (-0.9808, 0.1951, -0.5), (-0.8365, 0.1664, -0.8536), (-0.9239, 0.3827, -0.5), (-0.7879, 0.3264, -0.8536), (-0.8315, 0.5556, -0.5), (-0.7091, 0.4738, -0.8536), (-0.7071, 0.7071, -0.5), (-0.6031, 0.6031, -0.8536), (-0.5556, 0.8315, -0.5), (-0.4738, 0.7091, -0.8536), (-0.3827, 0.9239, -0.5), (-0.3264, 0.7879, -0.8536), (-0.1951, 0.9808, -0.5), (-0.1664, 0.8365, -0.8536), (-0.9808, 0.1951, 0.5), (-1.031, 0.2, 0.45), (-0.9736, 0.3876, 0.45), (-0.9239, 0.3827, 0.5), (-0.9808, -0.1951, 0.5), (-1.031, -0.1902, 0.45), (-1.05, 0.004901, 0.45), (-1.0, 0.0, 0.5), (-1.031, 0.2, -0.45), (-0.9808, 0.1951, -0.5), (-0.9239, 0.3827, -0.5), (-0.9736, 0.3876, -0.45), (-1.031, -0.1902, -0.45), (-0.9808, -0.1951, -0.5), (-1.0, 0.0, -0.5), (-1.05, 0.004901, -0.45)], [], [(64, 0, 2, 66), (70, 6, 8, 72), (72, 8, 10, 74), (74, 10, 12, 76), (76, 12, 14, 78), (78, 14, 16, 80), (80, 16, 18, 82), (82, 18, 20, 84), (84, 20, 22, 86), (86, 22, 24, 88), (88, 24, 26, 90), (90, 26, 28, 92), (92, 28, 30, 94), (94, 30, 32, 96), (96, 32, 34, 98), (98, 34, 36, 100), (100, 36, 38, 102), (102, 38, 40, 104), (104, 40, 42, 106), (106, 42, 44, 108), (108, 44, 46, 110), (52, 116, 138, 139, 130, 131), (116, 52, 54, 118), (118, 54, 56, 120), (120, 56, 58, 122), (122, 58, 60, 124), (124, 60, 62, 126), (66, 2, 4, 68), (68, 4, 6, 70), (126, 62, 0, 64), (2, 0, 1, 3), (4, 2, 3, 5), (6, 4, 5, 7), (8, 6, 7, 9), (10, 8, 9, 11), (12, 10, 11, 13), (14, 12, 13, 15), (16, 14, 15, 17), (18, 16, 17, 19), (20, 18, 19, 21), (22, 20, 21, 23), (24, 22, 23, 25), (26, 24, 25, 27), (28, 26, 27, 29), (30, 28, 29, 31), (32, 30, 31, 33), (34, 32, 33, 35), (36, 34, 35, 37), (38, 36, 37, 39), (40, 38, 39, 41), (42, 40, 41, 43), (44, 42, 43, 45), (46, 44, 45, 47), (48, 46, 47, 49), (50, 48, 49, 51), (52, 50, 51, 53), (54, 52, 53, 55), (56, 54, 55, 57), (58, 56, 57, 59), (60, 58, 59, 61), (62, 60, 61, 63), (0, 62, 63, 1), (64, 66, 67, 65), (66, 68, 69, 67), (68, 70, 71, 69), (70, 72, 73, 71), (72, 74, 75, 73), (74, 76, 77, 75), (76, 78, 79, 77), (78, 80, 81, 79), (80, 82, 83, 81), (82, 84, 85, 83), (84, 86, 87, 85), (86, 88, 89, 87), (88, 90, 91, 89), (90, 92, 93, 91), (92, 94, 95, 93), (94, 96, 97, 95), (96, 98, 99, 97), (98, 100, 101, 99), (100, 102, 103, 101), (102, 104, 105, 103), (104, 106, 107, 105), (106, 108, 109, 107), (108, 110, 111, 109), (110, 112, 113, 111), (112, 114, 115, 113), (114, 116, 117, 115), (116, 118, 119, 117), (118, 120, 121, 119), (120, 122, 123, 121), (122, 124, 125, 123), (124, 126, 127, 125), (126, 64, 65, 127), (50, 52, 131, 128), (110, 46, 132, 133, 140, 141), (130, 129, 128, 131), (134, 133, 132, 135), (46, 48, 135, 132), (136, 139, 138, 137), (116, 114, 137, 138), (140, 143, 142, 141), (112, 110, 141, 142)])
_uv = me_cylinder.uv_layers.new(name='UVMap')
_uv.uv.foreach_set('vector', [1.0, 0.625, 1.0, 0.875, 0.9688, 0.875, 0.9688, 0.625, 0.9062, 0.625, 0.9062, 0.875, 0.875, 0.875, 0.875, 0.625, 0.875, 0.625, 0.875, 0.875, 0.8438, 0.875, 0.8438, 0.625, 0.8437, 0.625, 0.8438, 0.875, 0.8125, 0.875, 0.8125, 0.625, 0.8125, 0.625, 0.8125, 0.875, 0.7812, 0.875, 0.7812, 0.625, 0.7812, 0.625, 0.7812, 0.875, 0.75, 0.875, 0.75, 0.625, 0.75, 0.625, 0.75, 0.875, 0.7188, 0.875, 0.7188, 0.625, 0.7188, 0.625, 0.7188, 0.875, 0.6875, 0.875, 0.6875, 0.625, 0.6875, 0.625, 0.6875, 0.875, 0.6562, 0.875, 0.6562, 0.625, 0.6562, 0.625, 0.6562, 0.875, 0.625, 0.875, 0.625, 0.625, 0.625, 0.625, 0.625, 0.875, 0.5938, 0.875, 0.5938, 0.625, 0.5938, 0.625, 0.5938, 0.875, 0.5625, 0.875, 0.5625, 0.625, 0.5625, 0.625, 0.5625, 0.875, 0.5312, 0.875, 0.5312, 0.625, 0.5312, 0.625, 0.5312, 0.875, 0.5, 0.875, 0.5, 0.625, 0.5, 0.625, 0.5, 0.875, 0.4688, 0.875, 0.4688, 0.625, 0.4687, 0.625, 0.4688, 0.875, 0.4375, 0.875, 0.4375, 0.625, 0.4375, 0.625, 0.4375, 0.875, 0.4062, 0.875, 0.4062, 0.625, 0.4062, 0.625, 0.4062, 0.875, 0.375, 0.875, 0.375, 0.625, 0.375, 0.625, 0.375, 0.875, 0.3438, 0.875, 0.3438, 0.625, 0.3438, 0.625, 0.3438, 0.875, 0.3125, 0.875, 0.3125, 0.625, 0.3125, 0.625, 0.3125, 0.875, 0.2812, 0.875, 0.2812, 0.625, 0.1875, 0.875, 0.1875, 0.625, 0.1875, 0.625, 0.1875, 0.6375, 0.1875, 0.8625, 0.1875, 0.875, 0.1875, 0.625, 0.1875, 0.875, 0.1562, 0.875, 0.1562, 0.625, 0.1562, 0.625, 0.1562, 0.875, 0.125, 0.875, 0.125, 0.625, 0.125, 0.625, 0.125, 0.875, 0.09375, 0.875, 0.09375, 0.625, 0.09375, 0.625, 0.09375, 0.875, 0.0625, 0.875, 0.0625, 0.625, 0.0625, 0.625, 0.0625, 0.875, 0.03125, 0.875, 0.03125, 0.625, 0.9688, 0.625, 0.9688, 0.875, 0.9375, 0.875, 0.9375, 0.625, 0.9375, 0.625, 0.9375, 0.875, 0.9062, 0.875, 0.9062, 0.625, 0.03125, 0.625, 0.03125, 0.875, 0.0, 0.875, 0.0, 0.625, 0.9688, 0.875, 1.0, 0.875, 0.9977, 1.0, 0.971, 1.0, 0.9375, 0.875, 0.9688, 0.875, 0.9665, 1.0, 0.9398, 1.0, 0.9062, 0.875, 0.9375, 0.875, 0.9352, 1.0, 0.9085, 1.0, 0.875, 0.875, 0.9062, 0.875, 0.904, 1.0, 0.8773, 1.0, 0.8438, 0.875, 0.875, 0.875, 0.8727, 1.0, 0.846, 1.0, 0.8125, 0.875, 0.8438, 0.875, 0.8415, 1.0, 0.8148, 1.0, 0.7812, 0.875, 0.8125, 0.875, 0.8102, 1.0, 0.7835, 1.0, 0.75, 0.875, 0.7812, 0.875, 0.779, 1.0, 0.7523, 1.0, 0.7188, 0.875, 0.75, 0.875, 0.7477, 1.0, 0.721, 1.0, 0.6875, 0.875, 0.7188, 0.875, 0.7165, 1.0, 0.6898, 1.0, 0.6562, 0.875, 0.6875, 0.875, 0.6852, 1.0, 0.6585, 1.0, 0.625, 0.875, 0.6562, 0.875, 0.654, 1.0, 0.6273, 1.0, 0.5938, 0.875, 0.625, 0.875, 0.6227, 1.0, 0.596, 1.0, 0.5625, 0.875, 0.5938, 0.875, 0.5915, 1.0, 0.5648, 1.0, 0.5312, 0.875, 0.5625, 0.875, 0.5602, 1.0, 0.5335, 1.0, 0.5, 0.875, 0.5312, 0.875, 0.529, 1.0, 0.5023, 1.0, 0.4688, 0.875, 0.5, 0.875, 0.4977, 1.0, 0.471, 1.0, 0.4375, 0.875, 0.4688, 0.875, 0.4665, 1.0, 0.4398, 1.0, 0.4062, 0.875, 0.4375, 0.875, 0.4352, 1.0, 0.4085, 1.0, 0.375, 0.875, 0.4062, 0.875, 0.404, 1.0, 0.3773, 1.0, 0.3438, 0.875, 0.375, 0.875, 0.3727, 1.0, 0.346, 1.0, 0.3125, 0.875, 0.3438, 0.875, 0.3415, 1.0, 0.3148, 1.0, 0.2812, 0.875, 0.3125, 0.875, 0.3102, 1.0, 0.2835, 1.0, 0.25, 0.875, 0.2812, 0.875, 0.279, 1.0, 0.2523, 1.0, 0.2188, 0.875, 0.25, 0.875, 0.2477, 1.0, 0.221, 1.0, 0.1875, 0.875, 0.2188, 0.875, 0.2165, 1.0, 0.1898, 1.0, 0.1562, 0.875, 0.1875, 0.875, 0.1852, 1.0, 0.1585, 1.0, 0.125, 0.875, 0.1562, 0.875, 0.154, 1.0, 0.1273, 1.0, 0.09375, 0.875, 0.125, 0.875, 0.1227, 1.0, 0.09605, 1.0, 0.0625, 0.875, 0.09375, 0.875, 0.09145, 1.0, 0.0648, 1.0, 0.03125, 0.875, 0.0625, 0.875, 0.0602, 1.0, 0.03355, 1.0, 0.0, 0.875, 0.03125, 0.875, 0.02895, 1.0, 0.002299, 1.0, 1.0, 0.625, 0.9688, 0.625, 0.971, 0.5, 0.9977, 0.5, 0.9688, 0.625, 0.9375, 0.625, 0.9398, 0.5, 0.9665, 0.5, 0.9375, 0.625, 0.9062, 0.625, 0.9085, 0.5, 0.9352, 0.5, 0.9062, 0.625, 0.875, 0.625, 0.8773, 0.5, 0.904, 0.5, 0.875, 0.625, 0.8438, 0.625, 0.846, 0.5, 0.8727, 0.5, 0.8437, 0.625, 0.8125, 0.625, 0.8148, 0.5, 0.8415, 0.5, 0.8125, 0.625, 0.7812, 0.625, 0.7835, 0.5, 0.8102, 0.5, 0.7812, 0.625, 0.75, 0.625, 0.7523, 0.5, 0.779, 0.5, 0.75, 0.625, 0.7188, 0.625, 0.721, 0.5, 0.7477, 0.5, 0.7188, 0.625, 0.6875, 0.625, 0.6898, 0.5, 0.7165, 0.5, 0.6875, 0.625, 0.6562, 0.625, 0.6585, 0.5, 0.6852, 0.5, 0.6562, 0.625, 0.625, 0.625, 0.6273, 0.5, 0.654, 0.5, 0.625, 0.625, 0.5938, 0.625, 0.596, 0.5, 0.6227, 0.5, 0.5938, 0.625, 0.5625, 0.625, 0.5648, 0.5, 0.5915, 0.5, 0.5625, 0.625, 0.5312, 0.625, 0.5335, 0.5, 0.5602, 0.5, 0.5312, 0.625, 0.5, 0.625, 0.5023, 0.5, 0.529, 0.5, 0.5, 0.625, 0.4688, 0.625, 0.471, 0.5, 0.4977, 0.5, 0.4687, 0.625, 0.4375, 0.625, 0.4398, 0.5, 0.4665, 0.5, 0.4375, 0.625, 0.4062, 0.625, 0.4085, 0.5, 0.4352, 0.5, 0.4062, 0.625, 0.375, 0.625, 0.3773, 0.5, 0.404, 0.5, 0.375, 0.625, 0.3438, 0.625, 0.346, 0.5, 0.3727, 0.5, 0.3438, 0.625, 0.3125, 0.625, 0.3148, 0.5, 0.3415, 0.5, 0.3125, 0.625, 0.2812, 0.625, 0.2835, 0.5, 0.3102, 0.5, 0.2812, 0.625, 0.25, 0.625, 0.2523, 0.5, 0.279, 0.5, 0.25, 0.625, 0.2188, 0.625, 0.221, 0.5, 0.2477, 0.5, 0.2188, 0.625, 0.1875, 0.625, 0.1898, 0.5, 0.2165, 0.5, 0.1875, 0.625, 0.1562, 0.625, 0.1585, 0.5, 0.1852, 0.5, 0.1562, 0.625, 0.125, 0.625, 0.1273, 0.5, 0.154, 0.5, 0.125, 0.625, 0.09375, 0.625, 0.09605, 0.5, 0.1227, 0.5, 0.09375, 0.625, 0.0625, 0.625, 0.0648, 0.5, 0.09145, 0.5, 0.0625, 0.625, 0.03125, 0.625, 0.03355, 0.5, 0.0602, 0.5, 0.03125, 0.625, 0.0, 0.625, 0.002299, 0.5, 0.02895, 0.5, 0.2188, 0.875, 0.1875, 0.875, 0.1875, 0.875, 0.2188, 0.875, 0.2812, 0.625, 0.2812, 0.875, 0.2812, 0.875, 0.2812, 0.8625, 0.2812, 0.6375, 0.2812, 0.625, 0.1875, 0.8625, 0.2188, 0.8625, 0.2188, 0.875, 0.1875, 0.875, 0.25, 0.8625, 0.2812, 0.8625, 0.2812, 0.875, 0.25, 0.875, 0.2812, 0.875, 0.25, 0.875, 0.25, 0.875, 0.2812, 0.875, 0.2187, 0.6375, 0.1875, 0.6375, 0.1875, 0.625, 0.2188, 0.625, 0.1875, 0.625, 0.2188, 0.625, 0.2188, 0.625, 0.1875, 0.625, 0.2812, 0.6375, 0.25, 0.6375, 0.25, 0.625, 0.2812, 0.625, 0.25, 0.625, 0.2812, 0.625, 0.2812, 0.625, 0.25, 0.625])
me_cylinder.update()
me_cylinder_001 = bpy.data.meshes.new('Cylinder.001')
me_cylinder_001.from_pydata([(0.0, 1.0, 0.5), (9.313e-10, 0.8528, 0.8536), (0.1951, 0.9808, 0.5), (0.1664, 0.8365, 0.8536), (0.3827, 0.9239, 0.5), (0.3264, 0.7879, 0.8536), (0.5556, 0.8315, 0.5), (0.4738, 0.7091, 0.8536), (0.7071, 0.7071, 0.5), (0.6031, 0.6031, 0.8536), (0.8315, 0.5556, 0.5), (0.7091, 0.4738, 0.8536), (0.9239, 0.3827, 0.5), (0.7879, 0.3264, 0.8536), (0.9808, 0.1951, 0.5), (0.8365, 0.1664, 0.8536), (1.0, 0.0, 0.5), (0.8528, -9.313e-10, 0.8536), (0.9808, -0.1951, 0.5), (0.8365, -0.1664, 0.8536), (0.9239, -0.3827, 0.5), (0.7879, -0.3264, 0.8536), (0.8315, -0.5556, 0.5), (0.7091, -0.4738, 0.8536), (0.7071, -0.7071, 0.5), (0.6031, -0.6031, 0.8536), (0.5556, -0.8315, 0.5), (0.4738, -0.7091, 0.8536), (0.3827, -0.9239, 0.5), (0.3264, -0.7879, 0.8536), (0.1951, -0.9808, 0.5), (0.1664, -0.8365, 0.8536), (0.0, -1.0, 0.5), (-9.313e-10, -0.8528, 0.8536), (-0.1951, -0.9808, 0.5), (-0.1664, -0.8365, 0.8536), (-0.3827, -0.9239, 0.5), (-0.3264, -0.7879, 0.8536), (-0.5556, -0.8315, 0.5), (-0.4738, -0.7091, 0.8536), (-0.7071, -0.7071, 0.5), (-0.6031, -0.6031, 0.8536), (-0.8315, -0.5556, 0.5), (-0.7091, -0.4738, 0.8536), (-0.9239, -0.3827, 0.5), (-0.7879, -0.3264, 0.8536), (-0.9808, -0.1951, 0.5), (-0.8365, -0.1664, 0.8536), (-1.0, 0.0, 0.5), (-0.8528, 9.313e-10, 0.8536), (-0.9808, 0.1951, 0.5), (-0.8365, 0.1664, 0.8536), (-0.9239, 0.3827, 0.5), (-0.7879, 0.3264, 0.8536), (-0.8315, 0.5556, 0.5), (-0.7091, 0.4738, 0.8536), (-0.7071, 0.7071, 0.5), (-0.6031, 0.6031, 0.8536), (-0.5556, 0.8315, 0.5), (-0.4738, 0.7091, 0.8536), (-0.3827, 0.9239, 0.5), (-0.3264, 0.7879, 0.8536), (-0.1951, 0.9808, 0.5), (-0.1664, 0.8365, 0.8536), (0.0, 1.0, -0.5), (-9.313e-10, 0.8528, -0.8536), (0.1951, 0.9808, -0.5), (0.1664, 0.8365, -0.8536), (0.3827, 0.9239, -0.5), (0.3264, 0.7879, -0.8536), (0.5556, 0.8315, -0.5), (0.4738, 0.7091, -0.8536), (0.7071, 0.7071, -0.5), (0.6031, 0.6031, -0.8536), (0.8315, 0.5556, -0.5), (0.7091, 0.4738, -0.8536), (0.9239, 0.3827, -0.5), (0.7879, 0.3264, -0.8536), (0.9808, 0.1951, -0.5), (0.8365, 0.1664, -0.8536), (1.0, 0.0, -0.5), (0.8528, 9.313e-10, -0.8536), (0.9808, -0.1951, -0.5), (0.8365, -0.1664, -0.8536), (0.9239, -0.3827, -0.5), (0.7879, -0.3264, -0.8536), (0.8315, -0.5556, -0.5), (0.7091, -0.4738, -0.8536), (0.7071, -0.7071, -0.5), (0.6031, -0.6031, -0.8536), (0.5556, -0.8315, -0.5), (0.4738, -0.7091, -0.8536), (0.3827, -0.9239, -0.5), (0.3264, -0.7879, -0.8536), (0.1951, -0.9808, -0.5), (0.1664, -0.8365, -0.8536), (0.0, -1.0, -0.5), (9.313e-10, -0.8528, -0.8536), (-0.1951, -0.9808, -0.5), (-0.1664, -0.8365, -0.8536), (-0.3827, -0.9239, -0.5), (-0.3264, -0.7879, -0.8536), (-0.5556, -0.8315, -0.5), (-0.4738, -0.7091, -0.8536), (-0.7071, -0.7071, -0.5), (-0.6031, -0.6031, -0.8536), (-0.8315, -0.5556, -0.5), (-0.7091, -0.4738, -0.8536), (-0.9239, -0.3827, -0.5), (-0.7879, -0.3264, -0.8536), (-0.9808, -0.1951, -0.5), (-0.8365, -0.1664, -0.8536), (-1.0, 0.0, -0.5), (-0.8528, -9.313e-10, -0.8536), (-0.9808, 0.1951, -0.5), (-0.8365, 0.1664, -0.8536), (-0.9239, 0.3827, -0.5), (-0.7879, 0.3264, -0.8536), (-0.8315, 0.5556, -0.5), (-0.7091, 0.4738, -0.8536), (-0.7071, 0.7071, -0.5), (-0.6031, 0.6031, -0.8536), (-0.5556, 0.8315, -0.5), (-0.4738, 0.7091, -0.8536), (-0.3827, 0.9239, -0.5), (-0.3264, 0.7879, -0.8536), (-0.1951, 0.9808, -0.5), (-0.1664, 0.8365, -0.8536)], [], [(64, 0, 2, 66), (70, 6, 8, 72), (72, 8, 10, 74), (74, 10, 12, 76), (76, 12, 14, 78), (78, 14, 16, 80), (80, 16, 18, 82), (82, 18, 20, 84), (84, 20, 22, 86), (86, 22, 24, 88), (88, 24, 26, 90), (90, 26, 28, 92), (92, 28, 30, 94), (94, 30, 32, 96), (96, 32, 34, 98), (98, 34, 36, 100), (100, 36, 38, 102), (102, 38, 40, 104), (104, 40, 42, 106), (106, 42, 44, 108), (108, 44, 46, 110), (110, 46, 48, 112), (112, 48, 50, 114), (114, 50, 52, 116), (116, 52, 54, 118), (118, 54, 56, 120), (120, 56, 58, 122), (122, 58, 60, 124), (124, 60, 62, 126), (66, 2, 4, 68), (68, 4, 6, 70), (126, 62, 0, 64), (2, 0, 1, 3), (4, 2, 3, 5), (6, 4, 5, 7), (8, 6, 7, 9), (10, 8, 9, 11), (12, 10, 11, 13), (14, 12, 13, 15), (16, 14, 15, 17), (18, 16, 17, 19), (20, 18, 19, 21), (22, 20, 21, 23), (24, 22, 23, 25), (26, 24, 25, 27), (28, 26, 27, 29), (30, 28, 29, 31), (32, 30, 31, 33), (34, 32, 33, 35), (36, 34, 35, 37), (38, 36, 37, 39), (40, 38, 39, 41), (42, 40, 41, 43), (44, 42, 43, 45), (46, 44, 45, 47), (48, 46, 47, 49), (50, 48, 49, 51), (52, 50, 51, 53), (54, 52, 53, 55), (56, 54, 55, 57), (58, 56, 57, 59), (60, 58, 59, 61), (62, 60, 61, 63), (0, 62, 63, 1), (64, 66, 67, 65), (66, 68, 69, 67), (68, 70, 71, 69), (70, 72, 73, 71), (72, 74, 75, 73), (74, 76, 77, 75), (76, 78, 79, 77), (78, 80, 81, 79), (80, 82, 83, 81), (82, 84, 85, 83), (84, 86, 87, 85), (86, 88, 89, 87), (88, 90, 91, 89), (90, 92, 93, 91), (92, 94, 95, 93), (94, 96, 97, 95), (96, 98, 99, 97), (98, 100, 101, 99), (100, 102, 103, 101), (102, 104, 105, 103), (104, 106, 107, 105), (106, 108, 109, 107), (108, 110, 111, 109), (110, 112, 113, 111), (112, 114, 115, 113), (114, 116, 117, 115), (116, 118, 119, 117), (118, 120, 121, 119), (120, 122, 123, 121), (122, 124, 125, 123), (124, 126, 127, 125), (126, 64, 65, 127)])
_uv = me_cylinder_001.uv_layers.new(name='UVMap')
_uv.uv.foreach_set('vector', [1.0, 0.625, 1.0, 0.875, 0.9688, 0.875, 0.9688, 0.625, 0.9062, 0.625, 0.9062, 0.875, 0.875, 0.875, 0.875, 0.625, 0.875, 0.625, 0.875, 0.875, 0.8438, 0.875, 0.8438, 0.625, 0.8437, 0.625, 0.8438, 0.875, 0.8125, 0.875, 0.8125, 0.625, 0.8125, 0.625, 0.8125, 0.875, 0.7812, 0.875, 0.7812, 0.625, 0.7812, 0.625, 0.7812, 0.875, 0.75, 0.875, 0.75, 0.625, 0.75, 0.625, 0.75, 0.875, 0.7188, 0.875, 0.7188, 0.625, 0.7188, 0.625, 0.7188, 0.875, 0.6875, 0.875, 0.6875, 0.625, 0.6875, 0.625, 0.6875, 0.875, 0.6562, 0.875, 0.6562, 0.625, 0.6562, 0.625, 0.6562, 0.875, 0.625, 0.875, 0.625, 0.625, 0.625, 0.625, 0.625, 0.875, 0.5938, 0.875, 0.5938, 0.625, 0.5938, 0.625, 0.5938, 0.875, 0.5625, 0.875, 0.5625, 0.625, 0.5625, 0.625, 0.5625, 0.875, 0.5312, 0.875, 0.5312, 0.625, 0.5312, 0.625, 0.5312, 0.875, 0.5, 0.875, 0.5, 0.625, 0.5, 0.625, 0.5, 0.875, 0.4688, 0.875, 0.4688, 0.625, 0.4687, 0.625, 0.4688, 0.875, 0.4375, 0.875, 0.4375, 0.625, 0.4375, 0.625, 0.4375, 0.875, 0.4062, 0.875, 0.4062, 0.625, 0.4062, 0.625, 0.4062, 0.875, 0.375, 0.875, 0.375, 0.625, 0.375, 0.625, 0.375, 0.875, 0.3438, 0.875, 0.3438, 0.625, 0.3438, 0.625, 0.3438, 0.875, 0.3125, 0.875, 0.3125, 0.625, 0.3125, 0.625, 0.3125, 0.875, 0.2812, 0.875, 0.2812, 0.625, 0.2812, 0.625, 0.2812, 0.875, 0.25, 0.875, 0.25, 0.625, 0.25, 0.625, 0.25, 0.875, 0.2188, 0.875, 0.2188, 0.625, 0.2188, 0.625, 0.2188, 0.875, 0.1875, 0.875, 0.1875, 0.625, 0.1875, 0.625, 0.1875, 0.875, 0.1562, 0.875, 0.1562, 0.625, 0.1562, 0.625, 0.1562, 0.875, 0.125, 0.875, 0.125, 0.625, 0.125, 0.625, 0.125, 0.875, 0.09375, 0.875, 0.09375, 0.625, 0.09375, 0.625, 0.09375, 0.875, 0.0625, 0.875, 0.0625, 0.625, 0.0625, 0.625, 0.0625, 0.875, 0.03125, 0.875, 0.03125, 0.625, 0.9688, 0.625, 0.9688, 0.875, 0.9375, 0.875, 0.9375, 0.625, 0.9375, 0.625, 0.9375, 0.875, 0.9062, 0.875, 0.9062, 0.625, 0.03125, 0.625, 0.03125, 0.875, 0.0, 0.875, 0.0, 0.625, 0.9688, 0.875, 1.0, 0.875, 0.9977, 1.0, 0.971, 1.0, 0.9375, 0.875, 0.9688, 0.875, 0.9665, 1.0, 0.9398, 1.0, 0.9062, 0.875, 0.9375, 0.875, 0.9352, 1.0, 0.9085, 1.0, 0.875, 0.875, 0.9062, 0.875, 0.904, 1.0, 0.8773, 1.0, 0.8438, 0.875, 0.875, 0.875, 0.8727, 1.0, 0.846, 1.0, 0.8125, 0.875, 0.8438, 0.875, 0.8415, 1.0, 0.8148, 1.0, 0.7812, 0.875, 0.8125, 0.875, 0.8102, 1.0, 0.7835, 1.0, 0.75, 0.875, 0.7812, 0.875, 0.779, 1.0, 0.7523, 1.0, 0.7188, 0.875, 0.75, 0.875, 0.7477, 1.0, 0.721, 1.0, 0.6875, 0.875, 0.7188, 0.875, 0.7165, 1.0, 0.6898, 1.0, 0.6562, 0.875, 0.6875, 0.875, 0.6852, 1.0, 0.6585, 1.0, 0.625, 0.875, 0.6562, 0.875, 0.654, 1.0, 0.6273, 1.0, 0.5938, 0.875, 0.625, 0.875, 0.6227, 1.0, 0.596, 1.0, 0.5625, 0.875, 0.5938, 0.875, 0.5915, 1.0, 0.5648, 1.0, 0.5312, 0.875, 0.5625, 0.875, 0.5602, 1.0, 0.5335, 1.0, 0.5, 0.875, 0.5312, 0.875, 0.529, 1.0, 0.5023, 1.0, 0.4688, 0.875, 0.5, 0.875, 0.4977, 1.0, 0.471, 1.0, 0.4375, 0.875, 0.4688, 0.875, 0.4665, 1.0, 0.4398, 1.0, 0.4062, 0.875, 0.4375, 0.875, 0.4352, 1.0, 0.4085, 1.0, 0.375, 0.875, 0.4062, 0.875, 0.404, 1.0, 0.3773, 1.0, 0.3438, 0.875, 0.375, 0.875, 0.3727, 1.0, 0.346, 1.0, 0.3125, 0.875, 0.3438, 0.875, 0.3415, 1.0, 0.3148, 1.0, 0.2812, 0.875, 0.3125, 0.875, 0.3102, 1.0, 0.2835, 1.0, 0.25, 0.875, 0.2812, 0.875, 0.279, 1.0, 0.2523, 1.0, 0.2188, 0.875, 0.25, 0.875, 0.2477, 1.0, 0.221, 1.0, 0.1875, 0.875, 0.2188, 0.875, 0.2165, 1.0, 0.1898, 1.0, 0.1562, 0.875, 0.1875, 0.875, 0.1852, 1.0, 0.1585, 1.0, 0.125, 0.875, 0.1562, 0.875, 0.154, 1.0, 0.1273, 1.0, 0.09375, 0.875, 0.125, 0.875, 0.1227, 1.0, 0.09605, 1.0, 0.0625, 0.875, 0.09375, 0.875, 0.09145, 1.0, 0.0648, 1.0, 0.03125, 0.875, 0.0625, 0.875, 0.0602, 1.0, 0.03355, 1.0, 0.0, 0.875, 0.03125, 0.875, 0.02895, 1.0, 0.002299, 1.0, 1.0, 0.625, 0.9688, 0.625, 0.971, 0.5, 0.9977, 0.5, 0.9688, 0.625, 0.9375, 0.625, 0.9398, 0.5, 0.9665, 0.5, 0.9375, 0.625, 0.9062, 0.625, 0.9085, 0.5, 0.9352, 0.5, 0.9062, 0.625, 0.875, 0.625, 0.8773, 0.5, 0.904, 0.5, 0.875, 0.625, 0.8438, 0.625, 0.846, 0.5, 0.8727, 0.5, 0.8437, 0.625, 0.8125, 0.625, 0.8148, 0.5, 0.8415, 0.5, 0.8125, 0.625, 0.7812, 0.625, 0.7835, 0.5, 0.8102, 0.5, 0.7812, 0.625, 0.75, 0.625, 0.7523, 0.5, 0.779, 0.5, 0.75, 0.625, 0.7188, 0.625, 0.721, 0.5, 0.7477, 0.5, 0.7188, 0.625, 0.6875, 0.625, 0.6898, 0.5, 0.7165, 0.5, 0.6875, 0.625, 0.6562, 0.625, 0.6585, 0.5, 0.6852, 0.5, 0.6562, 0.625, 0.625, 0.625, 0.6273, 0.5, 0.654, 0.5, 0.625, 0.625, 0.5938, 0.625, 0.596, 0.5, 0.6227, 0.5, 0.5938, 0.625, 0.5625, 0.625, 0.5648, 0.5, 0.5915, 0.5, 0.5625, 0.625, 0.5312, 0.625, 0.5335, 0.5, 0.5602, 0.5, 0.5312, 0.625, 0.5, 0.625, 0.5023, 0.5, 0.529, 0.5, 0.5, 0.625, 0.4688, 0.625, 0.471, 0.5, 0.4977, 0.5, 0.4687, 0.625, 0.4375, 0.625, 0.4398, 0.5, 0.4665, 0.5, 0.4375, 0.625, 0.4062, 0.625, 0.4085, 0.5, 0.4352, 0.5, 0.4062, 0.625, 0.375, 0.625, 0.3773, 0.5, 0.404, 0.5, 0.375, 0.625, 0.3438, 0.625, 0.346, 0.5, 0.3727, 0.5, 0.3438, 0.625, 0.3125, 0.625, 0.3148, 0.5, 0.3415, 0.5, 0.3125, 0.625, 0.2812, 0.625, 0.2835, 0.5, 0.3102, 0.5, 0.2812, 0.625, 0.25, 0.625, 0.2523, 0.5, 0.279, 0.5, 0.25, 0.625, 0.2188, 0.625, 0.221, 0.5, 0.2477, 0.5, 0.2188, 0.625, 0.1875, 0.625, 0.1898, 0.5, 0.2165, 0.5, 0.1875, 0.625, 0.1562, 0.625, 0.1585, 0.5, 0.1852, 0.5, 0.1562, 0.625, 0.125, 0.625, 0.1273, 0.5, 0.154, 0.5, 0.125, 0.625, 0.09375, 0.625, 0.09605, 0.5, 0.1227, 0.5, 0.09375, 0.625, 0.0625, 0.625, 0.0648, 0.5, 0.09145, 0.5, 0.0625, 0.625, 0.03125, 0.625, 0.03355, 0.5, 0.0602, 0.5, 0.03125, 0.625, 0.0, 0.625, 0.002299, 0.5, 0.02895, 0.5])
me_cylinder_001.update()
me_cylinder_002 = bpy.data.meshes.new('Cylinder.002')
me_cylinder_002.from_pydata([(-1.0, 0.0, 0.5), (-0.9808, 0.1951, 0.5), (-1.0, 0.0, -0.5), (-0.9808, 0.1951, -0.5), (-0.9808, 0.1951, 0.5), (-1.031, 0.2, 0.45), (-1.035, 0.1502, 0.5), (-0.9736, 0.3876, 0.45), (-1.031, -0.1902, 0.45), (-1.05, 0.004901, 0.45), (-1.0, 0.0, 0.5), (-1.045, 0.05466, 0.5), (-1.031, 0.2, -0.45), (-0.9808, 0.1951, -0.5), (-1.035, 0.1502, -0.5), (-0.9736, 0.3876, -0.45), (-1.031, -0.1902, -0.45), (-1.0, 0.0, -0.5), (-1.05, 0.004901, -0.45), (-1.045, 0.05466, -0.5)], [], [(16, 8, 9, 18), (0, 1, 4, 6, 11, 10), (12, 5, 7, 15), (3, 2, 17, 19, 14, 13), (19, 18, 9, 11, 6, 5, 12, 14), (4, 5, 6), (9, 10, 11), (12, 13, 14), (17, 18, 19)])
_uv = me_cylinder_002.uv_layers.new(name='UVMap')
_uv.uv.foreach_set('vector', [0.2812, 0.6375, 0.2812, 0.8625, 0.25, 0.8625, 0.25, 0.6375, 0.25, 0.875, 0.2188, 0.875, 0.2188, 0.875, 0.2267, 0.875, 0.242, 0.875, 0.25, 0.875, 0.2187, 0.6375, 0.2188, 0.8625, 0.1875, 0.8625, 0.1875, 0.6375, 0.2188, 0.625, 0.25, 0.625, 0.25, 0.625, 0.242, 0.625, 0.2267, 0.625, 0.2188, 0.625, 0.242, 0.625, 0.25, 0.6375, 0.25, 0.8625, 0.242, 0.875, 0.2267, 0.875, 0.2188, 0.8625, 0.2188, 0.6375, 0.2267, 0.625, 0.2188, 0.875, 0.2188, 0.875, 0.2267, 0.875, 0.25, 0.8625, 0.2516, 0.875, 0.242, 0.875, 0.2187, 0.6375, 0.2172, 0.625, 0.2267, 0.625, 0.25, 0.625, 0.25, 0.625, 0.242, 0.625])
me_cylinder_002.update()
me_cylinder_003 = bpy.data.meshes.new('Cylinder.003')
me_cylinder_003.from_pydata([(-1.0, 0.0, 0.5), (-0.9808, 0.1951, 0.5), (-1.0, 0.0, -0.5), (-0.9808, 0.1951, -0.5), (-0.9808, 0.1951, 0.5), (-1.031, 0.2, 0.45), (-1.035, 0.1502, 0.5), (-0.9736, 0.3876, 0.45), (-1.031, -0.1902, 0.45), (-1.05, 0.004901, 0.45), (-1.0, 0.0, 0.5), (-1.045, 0.05466, 0.5), (-1.031, 0.2, -0.45), (-0.9808, 0.1951, -0.5), (-1.035, 0.1502, -0.5), (-0.9736, 0.3876, -0.45), (-1.031, -0.1902, -0.45), (-1.0, 0.0, -0.5), (-1.05, 0.004901, -0.45), (-1.045, 0.05466, -0.5), (-1.031, 0.2, 0.5), (-1.08, 0.2049, 0.45), (-1.085, 0.1551, 0.5), (-1.023, 0.3925, 0.45), (-1.08, -0.1853, 0.45), (-1.1, 0.009802, 0.45), (-1.05, 0.004901, 0.5), (-1.095, 0.05956, 0.5), (-1.08, 0.2049, -0.45), (-1.031, 0.2, -0.5), (-1.085, 0.1551, -0.5), (-1.023, 0.3925, -0.45), (-1.08, -0.1853, -0.45), (-1.05, 0.004901, -0.5), (-1.1, 0.009802, -0.45), (-1.095, 0.05956, -0.5)], [], [(11, 10, 26, 27), (0, 1, 4, 6, 11, 10), (12, 15, 31, 28), (3, 2, 17, 19, 14, 13), (16, 18, 34, 32), (10, 9, 25, 26), (14, 13, 29, 30), (13, 12, 28, 29), (18, 17, 33, 34), (32, 24, 25, 34), (28, 21, 23, 31), (35, 34, 25, 27, 22, 21, 28, 30), (20, 21, 22), (25, 26, 27), (28, 29, 30), (33, 34, 35), (4, 6, 22, 20), (9, 8, 24, 25), (8, 16, 32, 24), (5, 4, 20, 21), (15, 7, 23, 31), (6, 11, 27, 22), (19, 14, 30, 35), (7, 5, 21, 23), (17, 19, 35, 33)])
_uv = me_cylinder_003.uv_layers.new(name='UVMap')
_uv.uv.foreach_set('vector', [0.242, 0.875, 0.25, 0.875, 0.25, 0.875, 0.242, 0.875, 0.25, 0.875, 0.2188, 0.875, 0.2188, 0.875, 0.2267, 0.875, 0.242, 0.875, 0.25, 0.875, 0.0, 0.0, 0.0, 0.0, 0.0, 0.0, 0.0, 0.0, 0.2188, 0.625, 0.25, 0.625, 0.25, 0.625, 0.242, 0.625, 0.2267, 0.625, 0.2188, 0.625, 0.0, 0.0, 0.0, 0.0, 0.0, 0.0, 0.0, 0.0, 0.0, 0.0, 0.0, 0.0, 0.0, 0.0, 0.0, 0.0, 0.2267, 0.625, 0.2188, 0.625, 0.2188, 0.625, 0.2267, 0.625, 0.0, 0.0, 0.0, 0.0, 0.0, 0.0, 0.0, 0.0, 0.0, 0.0, 0.0, 0.0, 0.0, 0.0, 0.0, 0.0, 0.2812, 0.6375, 0.2812, 0.8625, 0.25, 0.8625, 0.25, 0.6375, 0.2187, 0.6375, 0.2188, 0.8625, 0.1875, 0.8625, 0.1875, 0.6375, 0.242, 0.625, 0.25, 0.6375, 0.25, 0.8625, 0.242, 0.875, 0.2267, 0.875, 0.2188, 0.8625, 0.2188, 0.6375, 0.2267, 0.625, 0.2188, 0.875, 0.2188, 0.875, 0.2267, 0.875, 0.25, 0.8625, 0.2516, 0.875, 0.242, 0.875, 0.2187, 0.6375, 0.2172, 0.625, 0.2267, 0.625, 0.25, 0.625, 0.25, 0.625, 0.242, 0.625, 0.2188, 0.875, 0.2267, 0.875, 0.2267, 0.875, 0.2188, 0.875, 0.0, 0.0, 0.0, 0.0, 0.0, 0.0, 0.0, 0.0, 0.0, 0.0, 0.0, 0.0, 0.0, 0.0, 0.0, 0.0, 0.0, 0.0, 0.0, 0.0, 0.0, 0.0, 0.0, 0.0, 0.0, 0.0, 0.0, 0.0, 0.0, 0.0, 0.0, 0.0, 0.2267, 0.875, 0.242, 0.875, 0.242, 0.875, 0.2267, 0.875, 0.242, 0.625, 0.2267, 0.625, 0.2267, 0.625, 0.242, 0.625, 0.0, 0.0, 0.0, 0.0, 0.0, 0.0, 0.0, 0.0, 0.25, 0.625, 0.242, 0.625, 0.242, 0.625, 0.25, 0.625])
me_cylinder_003.update()
me_cylinder_004 = bpy.data.meshes.new('Cylinder.004')
me_cylinder_004.from_pydata([(3.725e-09, 0.4976, 1.0), (9.313e-10, 0.8528, 0.8536), (0.09707, 0.488, 1.0), (0.1664, 0.8365, 0.8536), (0.1904, 0.4597, 1.0), (0.3264, 0.7879, 0.8536), (0.2764, 0.4137, 1.0), (0.4738, 0.7091, 0.8536), (0.3518, 0.3518, 1.0), (0.6031, 0.6031, 0.8536), (0.4137, 0.2764, 1.0), (0.7091, 0.4738, 0.8536), (0.4597, 0.1904, 1.0), (0.7879, 0.3264, 0.8536), (0.488, 0.09707, 1.0), (0.8365, 0.1664, 0.8536), (0.4976, -3.725e-09, 1.0), (0.8528, -9.313e-10, 0.8536), (0.488, -0.09707, 1.0), (0.8365, -0.1664, 0.8536), (0.4597, -0.1904, 1.0), (0.7879, -0.3264, 0.8536), (0.4137, -0.2764, 1.0), (0.7091, -0.4738, 0.8536), (0.3518, -0.3518, 1.0), (0.6031, -0.6031, 0.8536), (0.2764, -0.4137, 1.0), (0.4738, -0.7091, 0.8536), (0.1904, -0.4597, 1.0), (0.3264, -0.7879, 0.8536), (0.09707, -0.488, 1.0), (0.1664, -0.8365, 0.8536), (-3.725e-09, -0.4976, 1.0), (-9.313e-10, -0.8528, 0.8536), (-0.09707, -0.488, 1.0), (-0.1664, -0.8365, 0.8536), (-0.1904, -0.4597, 1.0), (-0.3264, -0.7879, 0.8536), (-0.2764, -0.4137, 1.0), (-0.4738, -0.7091, 0.8536), (-0.3518, -0.3518, 1.0), (-0.6031, -0.6031, 0.8536), (-0.4137, -0.2764, 1.0), (-0.7091, -0.4738, 0.8536), (-0.4597, -0.1904, 1.0), (-0.7879, -0.3264, 0.8536), (-0.488, -0.09707, 1.0), (-0.8365, -0.1664, 0.8536), (-0.4976, 3.725e-09, 1.0), (-0.8528, 9.313e-10, 0.8536), (-0.488, 0.09707, 1.0), (-0.8365, 0.1664, 0.8536), (-0.4597, 0.1904, 1.0), (-0.7879, 0.3264, 0.8536), (-0.4137, 0.2764, 1.0), (-0.7091, 0.4738, 0.8536), (-0.3518, 0.3518, 1.0), (-0.6031, 0.6031, 0.8536), (-0.2764, 0.4137, 1.0), (-0.4738, 0.7091, 0.8536), (-0.1904, 0.4597, 1.0), (-0.3264, 0.7879, 0.8536), (-0.09707, 0.488, 1.0), (-0.1664, 0.8365, 0.8536)], [], [(3, 1, 0, 2), (5, 3, 2, 4), (7, 5, 4, 6), (9, 7, 6, 8), (11, 9, 8, 10), (13, 11, 10, 12), (15, 13, 12, 14), (17, 15, 14, 16), (19, 17, 16, 18), (21, 19, 18, 20), (23, 21, 20, 22), (25, 23, 22, 24), (27, 25, 24, 26), (29, 27, 26, 28), (31, 29, 28, 30), (33, 31, 30, 32), (35, 33, 32, 34), (37, 35, 34, 36), (39, 37, 36, 38), (41, 39, 38, 40), (43, 41, 40, 42), (45, 43, 42, 44), (47, 45, 44, 46), (49, 47, 46, 48), (51, 49, 48, 50), (53, 51, 50, 52), (55, 53, 52, 54), (57, 55, 54, 56), (59, 57, 56, 58), (61, 59, 58, 60), (63, 61, 60, 62), (1, 63, 62, 0), (2, 0, 62, 60, 58, 56, 54, 52, 50, 48, 46, 44, 42, 40, 38, 36, 34, 32, 30, 28, 26, 24, 22, 20, 18, 16, 14, 12, 10, 8, 6, 4)])
_uv = me_cylinder_004.uv_layers.new(name='UVMap')
_uv.uv.foreach_set('vector', [0.2934, 0.4857, 0.2534, 0.4897, 0.25, 0.3694, 0.2733, 0.3671, 0.3385, 0.4727, 0.3001, 0.4844, 0.2733, 0.3671, 0.2957, 0.3603, 0.3803, 0.4512, 0.3449, 0.4701, 0.2957, 0.3603, 0.3163, 0.3493, 0.417, 0.4219, 0.386, 0.4474, 0.3163, 0.3493, 0.3344, 0.3344, 0.4474, 0.386, 0.4219, 0.417, 0.3344, 0.3344, 0.3493, 0.3163, 0.4701, 0.3449, 0.4512, 0.3803, 0.3493, 0.3163, 0.3603, 0.2957, 0.4844, 0.3001, 0.4727, 0.3385, 0.3603, 0.2957, 0.3671, 0.2733, 0.4897, 0.2534, 0.4857, 0.2934, 0.3671, 0.2733, 0.3694, 0.25, 0.4857, 0.2066, 0.4897, 0.2466, 0.3694, 0.25, 0.3671, 0.2267, 0.4727, 0.1615, 0.4844, 0.1999, 0.3671, 0.2267, 0.3603, 0.2043, 0.4512, 0.1197, 0.4701, 0.1551, 0.3603, 0.2043, 0.3493, 0.1837, 0.4219, 0.08297, 0.4474, 0.114, 0.3493, 0.1837, 0.3344, 0.1656, 0.386, 0.05264, 0.417, 0.0781, 0.3344, 0.1656, 0.3163, 0.1507, 0.3449, 0.0299, 0.3803, 0.04882, 0.3163, 0.1507, 0.2957, 0.1397, 0.3001, 0.01562, 0.3385, 0.02726, 0.2957, 0.1397, 0.2733, 0.1329, 0.2534, 0.01034, 0.2934, 0.01427, 0.2733, 0.1329, 0.25, 0.1306, 0.2066, 0.01427, 0.2466, 0.01034, 0.25, 0.1306, 0.2267, 0.1329, 0.1615, 0.02726, 0.1999, 0.01562, 0.2267, 0.1329, 0.2043, 0.1397, 0.1197, 0.04882, 0.1551, 0.0299, 0.2043, 0.1397, 0.1837, 0.1507, 0.08297, 0.0781, 0.114, 0.05264, 0.1837, 0.1507, 0.1656, 0.1656, 0.05264, 0.114, 0.0781, 0.08297, 0.1656, 0.1656, 0.1507, 0.1837, 0.0299, 0.1551, 0.04882, 0.1197, 0.1507, 0.1837, 0.1397, 0.2043, 0.01562, 0.1999, 0.02726, 0.1615, 0.1397, 0.2043, 0.1329, 0.2267, 0.01034, 0.2466, 0.01427, 0.2066, 0.1329, 0.2267, 0.1306, 0.25, 0.01427, 0.2934, 0.01034, 0.2534, 0.1306, 0.25, 0.1329, 0.2733, 0.02726, 0.3385, 0.01562, 0.3001, 0.1329, 0.2733, 0.1397, 0.2957, 0.04882, 0.3803, 0.0299, 0.3449, 0.1397, 0.2957, 0.1507, 0.3163, 0.0781, 0.417, 0.05264, 0.386, 0.1507, 0.3163, 0.1656, 0.3344, 0.114, 0.4474, 0.08297, 0.4219, 0.1656, 0.3344, 0.1837, 0.3493, 0.1551, 0.4701, 0.1197, 0.4512, 0.1837, 0.3493, 0.2043, 0.3603, 0.1999, 0.4844, 0.1615, 0.4727, 0.2043, 0.3603, 0.2267, 0.3671, 0.2466, 0.4897, 0.2066, 0.4857, 0.2267, 0.3671, 0.25, 0.3694, 0.2733, 0.3671, 0.25, 0.3694, 0.2267, 0.3671, 0.2043, 0.3603, 0.1837, 0.3493, 0.1656, 0.3344, 0.1507, 0.3163, 0.1397, 0.2957, 0.1329, 0.2733, 0.1306, 0.25, 0.1329, 0.2267, 0.1397, 0.2043, 0.1507, 0.1837, 0.1656, 0.1656, 0.1837, 0.1507, 0.2043, 0.1397, 0.2267, 0.1329, 0.25, 0.1306, 0.2733, 0.1329, 0.2957, 0.1397, 0.3163, 0.1507, 0.3344, 0.1656, 0.3493, 0.1837, 0.3603, 0.2043, 0.3671, 0.2267, 0.3694, 0.25, 0.3671, 0.2733, 0.3603, 0.2957, 0.3493, 0.3163, 0.3344, 0.3344, 0.3163, 0.3493, 0.2957, 0.3603])
me_cylinder_004.update()
me_cylinder_005 = bpy.data.meshes.new('Cylinder.005')
me_cylinder_005.from_pydata([(-3.725e-09, 0.4976, -1.0), (-9.313e-10, 0.8528, -0.8536), (0.09707, 0.488, -1.0), (0.1664, 0.8365, -0.8536), (0.1904, 0.4597, -1.0), (0.3264, 0.7879, -0.8536), (0.2764, 0.4137, -1.0), (0.4738, 0.7091, -0.8536), (0.3518, 0.3518, -1.0), (0.6031, 0.6031, -0.8536), (0.4137, 0.2764, -1.0), (0.7091, 0.4738, -0.8536), (0.4597, 0.1904, -1.0), (0.7879, 0.3264, -0.8536), (0.488, 0.09707, -1.0), (0.8365, 0.1664, -0.8536), (0.4976, 3.725e-09, -1.0), (0.8528, 9.313e-10, -0.8536), (0.488, -0.09707, -1.0), (0.8365, -0.1664, -0.8536), (0.4597, -0.1904, -1.0), (0.7879, -0.3264, -0.8536), (0.4137, -0.2764, -1.0), (0.7091, -0.4738, -0.8536), (0.3518, -0.3518, -1.0), (0.6031, -0.6031, -0.8536), (0.2764, -0.4137, -1.0), (0.4738, -0.7091, -0.8536), (0.1904, -0.4597, -1.0), (0.3264, -0.7879, -0.8536), (0.09707, -0.488, -1.0), (0.1664, -0.8365, -0.8536), (3.725e-09, -0.4976, -1.0), (9.313e-10, -0.8528, -0.8536), (-0.1951, -0.9808, -0.5), (-0.09707, -0.488, -1.0), (-0.1664, -0.8365, -0.8536), (-0.1904, -0.4597, -1.0), (-0.3264, -0.7879, -0.8536), (-0.2764, -0.4137, -1.0), (-0.4738, -0.7091, -0.8536), (-0.3518, -0.3518, -1.0), (-0.6031, -0.6031, -0.8536), (-0.4137, -0.2764, -1.0), (-0.7091, -0.4738, -0.8536), (-0.4597, -0.1904, -1.0), (-0.7879, -0.3264, -0.8536), (-0.488, -0.09707, -1.0), (-0.8365, -0.1664, -0.8536), (-0.4976, -3.725e-09, -1.0), (-0.8528, -9.313e-10, -0.8536), (-0.488, 0.09707, -1.0), (-0.8365, 0.1664, -0.8536), (-0.4597, 0.1904, -1.0), (-0.7879, 0.3264, -0.8536), (-0.4137, 0.2764, -1.0), (-0.7091, 0.4738, -0.8536), (-0.3518, 0.3518, -1.0), (-0.6031, 0.6031, -0.8536), (-0.2764, 0.4137, -1.0), (-0.4738, 0.7091, -0.8536), (-0.1904, 0.4597, -1.0), (-0.3264, 0.7879, -0.8536), (-0.09707, 0.488, -1.0), (-0.1664, 0.8365, -0.8536)], [(34, 36)], [(1, 3, 2, 0), (3, 5, 4, 2), (5, 7, 6, 4), (7, 9, 8, 6), (9, 11, 10, 8), (11, 13, 12, 10), (13, 15, 14, 12), (15, 17, 16, 14), (17, 19, 18, 16), (19, 21, 20, 18), (21, 23, 22, 20), (23, 25, 24, 22), (25, 27, 26, 24), (27, 29, 28, 26), (29, 31, 30, 28), (31, 33, 32, 30), (33, 36, 35, 32), (36, 38, 37, 35), (38, 40, 39, 37), (40, 42, 41, 39), (42, 44, 43, 41), (44, 46, 45, 43), (46, 48, 47, 45), (48, 50, 49, 47), (50, 52, 51, 49), (52, 54, 53, 51), (54, 56, 55, 53), (56, 58, 57, 55), (58, 60, 59, 57), (60, 62, 61, 59), (62, 64, 63, 61), (64, 1, 0, 63), (0, 2, 4, 6, 8, 10, 12, 14, 16, 18, 20, 22, 24, 26, 28, 30, 32, 35, 37, 39, 41, 43, 45, 47, 49, 51, 53, 55, 57, 59, 61, 63)])
_uv = me_cylinder_005.uv_layers.new(name='UVMap')
_uv.uv.foreach_set('vector', [0.7534, 0.4897, 0.7934, 0.4857, 0.7733, 0.3671, 0.75, 0.3694, 0.8001, 0.4844, 0.8385, 0.4727, 0.7957, 0.3603, 0.7733, 0.3671, 0.8449, 0.4701, 0.8803, 0.4512, 0.8163, 0.3493, 0.7957, 0.3603, 0.886, 0.4474, 0.917, 0.4219, 0.8344, 0.3344, 0.8163, 0.3493, 0.9219, 0.417, 0.9474, 0.386, 0.8493, 0.3163, 0.8344, 0.3344, 0.9512, 0.3803, 0.9701, 0.3449, 0.8603, 0.2957, 0.8493, 0.3163, 0.9727, 0.3385, 0.9844, 0.3001, 0.8671, 0.2733, 0.8603, 0.2957, 0.9857, 0.2934, 0.9897, 0.2534, 0.8694, 0.25, 0.8671, 0.2733, 0.9897, 0.2466, 0.9857, 0.2066, 0.8671, 0.2267, 0.8694, 0.25, 0.9844, 0.1999, 0.9727, 0.1615, 0.8603, 0.2043, 0.8671, 0.2267, 0.9701, 0.1551, 0.9512, 0.1197, 0.8493, 0.1837, 0.8603, 0.2043, 0.9474, 0.114, 0.9219, 0.08297, 0.8344, 0.1656, 0.8493, 0.1837, 0.917, 0.0781, 0.886, 0.05264, 0.8163, 0.1507, 0.8344, 0.1656, 0.8803, 0.04882, 0.8449, 0.0299, 0.7957, 0.1397, 0.8163, 0.1507, 0.8385, 0.02726, 0.8001, 0.01562, 0.7733, 0.1329, 0.7957, 0.1397, 0.7934, 0.01427, 0.7534, 0.01034, 0.75, 0.1306, 0.7733, 0.1329, 0.7466, 0.01034, 0.7066, 0.01427, 0.7267, 0.1329, 0.75, 0.1306, 0.6999, 0.01562, 0.6615, 0.02726, 0.7043, 0.1397, 0.7267, 0.1329, 0.6551, 0.0299, 0.6197, 0.04882, 0.6837, 0.1507, 0.7043, 0.1397, 0.614, 0.05264, 0.583, 0.0781, 0.6656, 0.1656, 0.6837, 0.1507, 0.5781, 0.08297, 0.5526, 0.114, 0.6507, 0.1837, 0.6656, 0.1656, 0.5488, 0.1197, 0.5299, 0.1551, 0.6397, 0.2043, 0.6507, 0.1837, 0.5273, 0.1615, 0.5156, 0.1999, 0.6329, 0.2267, 0.6397, 0.2043, 0.5143, 0.2066, 0.5103, 0.2466, 0.6306, 0.25, 0.6329, 0.2267, 0.5103, 0.2534, 0.5143, 0.2934, 0.6329, 0.2733, 0.6306, 0.25, 0.5156, 0.3001, 0.5273, 0.3385, 0.6397, 0.2957, 0.6329, 0.2733, 0.5299, 0.3449, 0.5488, 0.3803, 0.6507, 0.3163, 0.6397, 0.2957, 0.5526, 0.386, 0.5781, 0.417, 0.6656, 0.3344, 0.6507, 0.3163, 0.583, 0.4219, 0.614, 0.4474, 0.6837, 0.3493, 0.6656, 0.3344, 0.6197, 0.4512, 0.6551, 0.4701, 0.7043, 0.3603, 0.6837, 0.3493, 0.6615, 0.4727, 0.6999, 0.4844, 0.7267, 0.3671, 0.7043, 0.3603, 0.7066, 0.4857, 0.7466, 0.4897, 0.75, 0.3694, 0.7267, 0.3671, 0.75, 0.3694, 0.7733, 0.3671, 0.7957, 0.3603, 0.8163, 0.3493, 0.8344, 0.3344, 0.8493, 0.3163, 0.8603, 0.2957, 0.8671, 0.2733, 0.8694, 0.25, 0.8671, 0.2267, 0.8603, 0.2043, 0.8493, 0.1837, 0.8344, 0.1656, 0.8163, 0.1507, 0.7957, 0.1397, 0.7733, 0.1329, 0.75, 0.1306, 0.7267, 0.1329, 0.7043, 0.1397, 0.6837, 0.1507, 0.6656, 0.1656, 0.6507, 0.1837, 0.6397, 0.2043, 0.6329, 0.2267, 0.6306, 0.25, 0.6329, 0.2733, 0.6397, 0.2957, 0.6507, 0.3163, 0.6656, 0.3344, 0.6837, 0.3493, 0.7043, 0.3603, 0.7267, 0.3671])
me_cylinder_005.update()
me_cylinder_006 = bpy.data.meshes.new('Cylinder.006')
me_cylinder_006.from_pydata([(-3.725e-09, 0.4976, -1.0), (-9.313e-10, 0.8528, -0.8536), (0.09707, 0.488, -1.0), (0.1664, 0.8365, -0.8536), (0.1904, 0.4597, -1.0), (0.3264, 0.7879, -0.8536), (0.2764, 0.4137, -1.0), (0.4738, 0.7091, -0.8536), (0.3518, 0.3518, -1.0), (0.6031, 0.6031, -0.8536), (0.4137, 0.2764, -1.0), (0.7091, 0.4738, -0.8536), (0.4597, 0.1904, -1.0), (0.7879, 0.3264, -0.8536), (0.488, 0.09707, -1.0), (0.8365, 0.1664, -0.8536), (0.4976, 3.725e-09, -1.0), (0.8528, 9.313e-10, -0.8536), (0.488, -0.09707, -1.0), (0.8365, -0.1664, -0.8536), (0.4597, -0.1904, -1.0), (0.7879, -0.3264, -0.8536), (0.4137, -0.2764, -1.0), (0.7091, -0.4738, -0.8536), (0.3518, -0.3518, -1.0), (0.6031, -0.6031, -0.8536), (0.2764, -0.4137, -1.0), (0.4738, -0.7091, -0.8536), (0.1904, -0.4597, -1.0), (0.3264, -0.7879, -0.8536), (0.09707, -0.488, -1.0), (0.1664, -0.8365, -0.8536), (3.725e-09, -0.4976, -1.0), (9.313e-10, -0.8528, -0.8536), (-0.09707, -0.488, -1.0), (-0.1664, -0.8365, -0.8536), (-0.1904, -0.4597, -1.0), (-0.3264, -0.7879, -0.8536), (-0.2764, -0.4137, -1.0), (-0.4738, -0.7091, -0.8536), (-0.3518, -0.3518, -1.0), (-0.6031, -0.6031, -0.8536), (-0.4137, -0.2764, -1.0), (-0.7091, -0.4738, -0.8536), (-0.4597, -0.1904, -1.0), (-0.7879, -0.3264, -0.8536), (-0.488, -0.09707, -1.0), (-0.8365, -0.1664, -0.8536), (-0.4976, -3.725e-09, -1.0), (-0.8528, -9.313e-10, -0.8536), (-0.488, 0.09707, -1.0), (-0.8365, 0.1664, -0.8536), (-0.4597, 0.1904, -1.0), (-0.7879, 0.3264, -0.8536), (-0.4137, 0.2764, -1.0), (-0.7091, 0.4738, -0.8536), (-0.3518, 0.3518, -1.0), (-0.6031, 0.6031, -0.8536), (-0.2764, 0.4137, -1.0), (-0.4738, 0.7091, -0.8536), (-0.1904, 0.4597, -1.0), (-0.3264, 0.7879, -0.8536), (-0.09707, 0.488, -1.0), (-0.1664, 0.8365, -0.8536)], [], [(1, 3, 2, 0), (3, 5, 4, 2), (5, 7, 6, 4), (7, 9, 8, 6), (9, 11, 10, 8), (11, 13, 12, 10), (13, 15, 14, 12), (15, 17, 16, 14), (17, 19, 18, 16), (19, 21, 20, 18), (21, 23, 22, 20), (23, 25, 24, 22), (25, 27, 26, 24), (27, 29, 28, 26), (29, 31, 30, 28), (31, 33, 32, 30), (33, 35, 34, 32), (35, 37, 36, 34), (37, 39, 38, 36), (39, 41, 40, 38), (41, 43, 42, 40), (43, 45, 44, 42), (45, 47, 46, 44), (47, 49, 48, 46), (49, 51, 50, 48), (51, 53, 52, 50), (53, 55, 54, 52), (55, 57, 56, 54), (57, 59, 58, 56), (59, 61, 60, 58), (61, 63, 62, 60), (63, 1, 0, 62), (0, 2, 4, 6, 8, 10, 12, 14, 16, 18, 20, 22, 24, 26, 28, 30, 32, 34, 36, 38, 40, 42, 44, 46, 48, 50, 52, 54, 56, 58, 60, 62)])
_uv = me_cylinder_006.uv_layers.new(name='UVMap')
_uv.uv.foreach_set('vector', [0.7534, 0.4897, 0.7934, 0.4857, 0.7733, 0.3671, 0.75, 0.3694, 0.8001, 0.4844, 0.8385, 0.4727, 0.7957, 0.3603, 0.7733, 0.3671, 0.8449, 0.4701, 0.8803, 0.4512, 0.8163, 0.3493, 0.7957, 0.3603, 0.886, 0.4474, 0.917, 0.4219, 0.8344, 0.3344, 0.8163, 0.3493, 0.9219, 0.417, 0.9474, 0.386, 0.8493, 0.3163, 0.8344, 0.3344, 0.9512, 0.3803, 0.9701, 0.3449, 0.8603, 0.2957, 0.8493, 0.3163, 0.9727, 0.3385, 0.9844, 0.3001, 0.8671, 0.2733, 0.8603, 0.2957, 0.9857, 0.2934, 0.9897, 0.2534, 0.8694, 0.25, 0.8671, 0.2733, 0.9897, 0.2466, 0.9857, 0.2066, 0.8671, 0.2267, 0.8694, 0.25, 0.9844, 0.1999, 0.9727, 0.1615, 0.8603, 0.2043, 0.8671, 0.2267, 0.9701, 0.1551, 0.9512, 0.1197, 0.8493, 0.1837, 0.8603, 0.2043, 0.9474, 0.114, 0.9219, 0.08297, 0.8344, 0.1656, 0.8493, 0.1837, 0.917, 0.0781, 0.886, 0.05264, 0.8163, 0.1507, 0.8344, 0.1656, 0.8803, 0.04882, 0.8449, 0.0299, 0.7957, 0.1397, 0.8163, 0.1507, 0.8385, 0.02726, 0.8001, 0.01562, 0.7733, 0.1329, 0.7957, 0.1397, 0.7934, 0.01427, 0.7534, 0.01034, 0.75, 0.1306, 0.7733, 0.1329, 0.7466, 0.01034, 0.7066, 0.01427, 0.7267, 0.1329, 0.75, 0.1306, 0.6999, 0.01562, 0.6615, 0.02726, 0.7043, 0.1397, 0.7267, 0.1329, 0.6551, 0.0299, 0.6197, 0.04882, 0.6837, 0.1507, 0.7043, 0.1397, 0.614, 0.05264, 0.583, 0.0781, 0.6656, 0.1656, 0.6837, 0.1507, 0.5781, 0.08297, 0.5526, 0.114, 0.6507, 0.1837, 0.6656, 0.1656, 0.5488, 0.1197, 0.5299, 0.1551, 0.6397, 0.2043, 0.6507, 0.1837, 0.5273, 0.1615, 0.5156, 0.1999, 0.6329, 0.2267, 0.6397, 0.2043, 0.5143, 0.2066, 0.5103, 0.2466, 0.6306, 0.25, 0.6329, 0.2267, 0.5103, 0.2534, 0.5143, 0.2934, 0.6329, 0.2733, 0.6306, 0.25, 0.5156, 0.3001, 0.5273, 0.3385, 0.6397, 0.2957, 0.6329, 0.2733, 0.5299, 0.3449, 0.5488, 0.3803, 0.6507, 0.3163, 0.6397, 0.2957, 0.5526, 0.386, 0.5781, 0.417, 0.6656, 0.3344, 0.6507, 0.3163, 0.583, 0.4219, 0.614, 0.4474, 0.6837, 0.3493, 0.6656, 0.3344, 0.6197, 0.4512, 0.6551, 0.4701, 0.7043, 0.3603, 0.6837, 0.3493, 0.6615, 0.4727, 0.6999, 0.4844, 0.7267, 0.3671, 0.7043, 0.3603, 0.7066, 0.4857, 0.7466, 0.4897, 0.75, 0.3694, 0.7267, 0.3671, 0.75, 0.3694, 0.7733, 0.3671, 0.7957, 0.3603, 0.8163, 0.3493, 0.8344, 0.3344, 0.8493, 0.3163, 0.8603, 0.2957, 0.8671, 0.2733, 0.8694, 0.25, 0.8671, 0.2267, 0.8603, 0.2043, 0.8493, 0.1837, 0.8344, 0.1656, 0.8163, 0.1507, 0.7957, 0.1397, 0.7733, 0.1329, 0.75, 0.1306, 0.7267, 0.1329, 0.7043, 0.1397, 0.6837, 0.1507, 0.6656, 0.1656, 0.6507, 0.1837, 0.6397, 0.2043, 0.6329, 0.2267, 0.6306, 0.25, 0.6329, 0.2733, 0.6397, 0.2957, 0.6507, 0.3163, 0.6656, 0.3344, 0.6837, 0.3493, 0.7043, 0.3603, 0.7267, 0.3671])
me_cylinder_006.update()
me_cylinder_007 = bpy.data.meshes.new('Cylinder.007')
me_cylinder_007.from_pydata([(3.725e-09, 0.4976, 1.0), (9.313e-10, 0.8528, 0.8536), (0.09707, 0.488, 1.0), (0.1664, 0.8365, 0.8536), (0.1904, 0.4597, 1.0), (0.3264, 0.7879, 0.8536), (0.2764, 0.4137, 1.0), (0.4738, 0.7091, 0.8536), (0.3518, 0.3518, 1.0), (0.6031, 0.6031, 0.8536), (0.4137, 0.2764, 1.0), (0.7091, 0.4738, 0.8536), (0.4597, 0.1904, 1.0), (0.7879, 0.3264, 0.8536), (0.488, 0.09707, 1.0), (0.8365, 0.1664, 0.8536), (0.4976, -3.725e-09, 1.0), (0.8528, -9.313e-10, 0.8536), (0.488, -0.09707, 1.0), (0.8365, -0.1664, 0.8536), (0.4597, -0.1904, 1.0), (0.7879, -0.3264, 0.8536), (0.4137, -0.2764, 1.0), (0.7091, -0.4738, 0.8536), (0.3518, -0.3518, 1.0), (0.6031, -0.6031, 0.8536), (0.2764, -0.4137, 1.0), (0.4738, -0.7091, 0.8536), (0.1904, -0.4597, 1.0), (0.3264, -0.7879, 0.8536), (0.09707, -0.488, 1.0), (0.1664, -0.8365, 0.8536), (-3.725e-09, -0.4976, 1.0), (-9.313e-10, -0.8528, 0.8536), (-0.09707, -0.488, 1.0), (-0.1664, -0.8365, 0.8536), (-0.1904, -0.4597, 1.0), (-0.3264, -0.7879, 0.8536), (-0.2764, -0.4137, 1.0), (-0.4738, -0.7091, 0.8536), (-0.3518, -0.3518, 1.0), (-0.6031, -0.6031, 0.8536), (-0.4137, -0.2764, 1.0), (-0.7091, -0.4738, 0.8536), (-0.4597, -0.1904, 1.0), (-0.7879, -0.3264, 0.8536), (-0.488, -0.09707, 1.0), (-0.8365, -0.1664, 0.8536), (-0.4976, 3.725e-09, 1.0), (-0.8528, 9.313e-10, 0.8536), (-0.488, 0.09707, 1.0), (-0.8365, 0.1664, 0.8536), (-0.4597, 0.1904, 1.0), (-0.7879, 0.3264, 0.8536), (-0.4137, 0.2764, 1.0), (-0.7091, 0.4738, 0.8536), (-0.3518, 0.3518, 1.0), (-0.6031, 0.6031, 0.8536), (-0.2764, 0.4137, 1.0), (-0.4738, 0.7091, 0.8536), (-0.1904, 0.4597, 1.0), (-0.3264, 0.7879, 0.8536), (-0.09707, 0.488, 1.0), (-0.1664, 0.8365, 0.8536)], [], [(3, 1, 0, 2), (5, 3, 2, 4), (7, 5, 4, 6), (9, 7, 6, 8), (11, 9, 8, 10), (13, 11, 10, 12), (15, 13, 12, 14), (17, 15, 14, 16), (19, 17, 16, 18), (21, 19, 18, 20), (23, 21, 20, 22), (25, 23, 22, 24), (27, 25, 24, 26), (29, 27, 26, 28), (31, 29, 28, 30), (33, 31, 30, 32), (35, 33, 32, 34), (37, 35, 34, 36), (39, 37, 36, 38), (41, 39, 38, 40), (43, 41, 40, 42), (45, 43, 42, 44), (47, 45, 44, 46), (49, 47, 46, 48), (51, 49, 48, 50), (53, 51, 50, 52), (55, 53, 52, 54), (57, 55, 54, 56), (59, 57, 56, 58), (61, 59, 58, 60), (63, 61, 60, 62), (1, 63, 62, 0), (2, 0, 62, 60, 58, 56, 54, 52, 50, 48, 46, 44, 42, 40, 38, 36, 34, 32, 30, 28, 26, 24, 22, 20, 18, 16, 14, 12, 10, 8, 6, 4)])
_uv = me_cylinder_007.uv_layers.new(name='UVMap')
_uv.uv.foreach_set('vector', [0.2934, 0.4857, 0.2534, 0.4897, 0.25, 0.3694, 0.2733, 0.3671, 0.3385, 0.4727, 0.3001, 0.4844, 0.2733, 0.3671, 0.2957, 0.3603, 0.3803, 0.4512, 0.3449, 0.4701, 0.2957, 0.3603, 0.3163, 0.3493, 0.417, 0.4219, 0.386, 0.4474, 0.3163, 0.3493, 0.3344, 0.3344, 0.4474, 0.386, 0.4219, 0.417, 0.3344, 0.3344, 0.3493, 0.3163, 0.4701, 0.3449, 0.4512, 0.3803, 0.3493, 0.3163, 0.3603, 0.2957, 0.4844, 0.3001, 0.4727, 0.3385, 0.3603, 0.2957, 0.3671, 0.2733, 0.4897, 0.2534, 0.4857, 0.2934, 0.3671, 0.2733, 0.3694, 0.25, 0.4857, 0.2066, 0.4897, 0.2466, 0.3694, 0.25, 0.3671, 0.2267, 0.4727, 0.1615, 0.4844, 0.1999, 0.3671, 0.2267, 0.3603, 0.2043, 0.4512, 0.1197, 0.4701, 0.1551, 0.3603, 0.2043, 0.3493, 0.1837, 0.4219, 0.08297, 0.4474, 0.114, 0.3493, 0.1837, 0.3344, 0.1656, 0.386, 0.05264, 0.417, 0.0781, 0.3344, 0.1656, 0.3163, 0.1507, 0.3449, 0.0299, 0.3803, 0.04882, 0.3163, 0.1507, 0.2957, 0.1397, 0.3001, 0.01562, 0.3385, 0.02726, 0.2957, 0.1397, 0.2733, 0.1329, 0.2534, 0.01034, 0.2934, 0.01427, 0.2733, 0.1329, 0.25, 0.1306, 0.2066, 0.01427, 0.2466, 0.01034, 0.25, 0.1306, 0.2267, 0.1329, 0.1615, 0.02726, 0.1999, 0.01562, 0.2267, 0.1329, 0.2043, 0.1397, 0.1197, 0.04882, 0.1551, 0.0299, 0.2043, 0.1397, 0.1837, 0.1507, 0.08297, 0.0781, 0.114, 0.05264, 0.1837, 0.1507, 0.1656, 0.1656, 0.05264, 0.114, 0.0781, 0.08297, 0.1656, 0.1656, 0.1507, 0.1837, 0.0299, 0.1551, 0.04882, 0.1197, 0.1507, 0.1837, 0.1397, 0.2043, 0.01562, 0.1999, 0.02726, 0.1615, 0.1397, 0.2043, 0.1329, 0.2267, 0.01034, 0.2466, 0.01427, 0.2066, 0.1329, 0.2267, 0.1306, 0.25, 0.01427, 0.2934, 0.01034, 0.2534, 0.1306, 0.25, 0.1329, 0.2733, 0.02726, 0.3385, 0.01562, 0.3001, 0.1329, 0.2733, 0.1397, 0.2957, 0.04882, 0.3803, 0.0299, 0.3449, 0.1397, 0.2957, 0.1507, 0.3163, 0.0781, 0.417, 0.05264, 0.386, 0.1507, 0.3163, 0.1656, 0.3344, 0.114, 0.4474, 0.08297, 0.4219, 0.1656, 0.3344, 0.1837, 0.3493, 0.1551, 0.4701, 0.1197, 0.4512, 0.1837, 0.3493, 0.2043, 0.3603, 0.1999, 0.4844, 0.1615, 0.4727, 0.2043, 0.3603, 0.2267, 0.3671, 0.2466, 0.4897, 0.2066, 0.4857, 0.2267, 0.3671, 0.25, 0.3694, 0.2733, 0.3671, 0.25, 0.3694, 0.2267, 0.3671, 0.2043, 0.3603, 0.1837, 0.3493, 0.1656, 0.3344, 0.1507, 0.3163, 0.1397, 0.2957, 0.1329, 0.2733, 0.1306, 0.25, 0.1329, 0.2267, 0.1397, 0.2043, 0.1507, 0.1837, 0.1656, 0.1656, 0.1837, 0.1507, 0.2043, 0.1397, 0.2267, 0.1329, 0.25, 0.1306, 0.2733, 0.1329, 0.2957, 0.1397, 0.3163, 0.1507, 0.3344, 0.1656, 0.3493, 0.1837, 0.3603, 0.2043, 0.3671, 0.2267, 0.3694, 0.25, 0.3671, 0.2733, 0.3603, 0.2957, 0.3493, 0.3163, 0.3344, 0.3344, 0.3163, 0.3493, 0.2957, 0.3603])
me_cylinder_007.update()

# ---- objects
ob_torus_002 = bpy.data.objects.new('Torus.002', me_torus_002)
ob_torus_003 = bpy.data.objects.new('Torus.003', me_torus_003)
ob_cube_001 = bpy.data.objects.new('Cube.001', me_cube_001)
ob_cube_002 = bpy.data.objects.new('Cube.002', me_cube_002)
ob_cube_003 = bpy.data.objects.new('Cube.003', me_cube_003)
ob_cube_007 = bpy.data.objects.new('Cube.007', me_cube_008)
ob_cube_004 = bpy.data.objects.new('Cube.004', me_cube_004)
ob_cube_005 = bpy.data.objects.new('Cube.005', me_cube_005)
ob_cube_006 = bpy.data.objects.new('Cube.006', me_cube_006)
ob_cube_008 = bpy.data.objects.new('Cube.008', me_cube_009)
ob_cube = bpy.data.objects.new('Cube', me_cube)
ob_cylinder = bpy.data.objects.new('Cylinder', me_cylinder)
ob_cylinder_001 = bpy.data.objects.new('Cylinder.001', me_cylinder_001)
ob_cylinder_002 = bpy.data.objects.new('Cylinder.002', me_cylinder_002)
ob_cylinder_003 = bpy.data.objects.new('Cylinder.003', me_cylinder_003)
ob_cylinder_004 = bpy.data.objects.new('Cylinder.004', me_cylinder_004)
ob_cylinder_005 = bpy.data.objects.new('Cylinder.005', me_cylinder_005)
ob_cylinder_006 = bpy.data.objects.new('Cylinder.006', me_cylinder_006)
ob_cylinder_007 = bpy.data.objects.new('Cylinder.007', me_cylinder_007)

# ---- transforms, parenting, visibility, modifiers, constraints
ob_torus_002.location = (-0.27, 0.19, 0.0)
ob_torus_002.rotation_euler = (-7.802, 3.403, -1.047)
ob_torus_002.scale = (0.6, 0.6, 0.6)
ob_torus_003.location = (-0.41, -0.05, 0.09)
ob_torus_003.rotation_euler = (-7.749, 6.493, 3.875)
ob_torus_003.scale = (0.6, 0.6, 0.6)
ob_torus_003.lock_location = (False, True, False)
ob_cube_001.location = (-0.225, -0.48, 0.0)
ob_cube_001.scale = (0.2, 0.01, 0.05)
ob_cube_001.lock_rotations_4d = False
ob_cube_001.empty_display_type = 'ARROWS'
ob_cube_001.lineart.crease_threshold = 0.0
ob_cube_002.location = (-0.435, -0.42, 0.0)
ob_cube_002.scale = (0.01, 0.07, 0.05)
ob_cube_002.lock_rotations_4d = False
ob_cube_002.empty_display_type = 'ARROWS'
ob_cube_002.lineart.crease_threshold = 0.0
ob_cube_003.location = (-0.45, -0.42, 0.0)
ob_cube_003.scale = (0.005, 0.03, 0.02)
ob_cube_007.location = (-0.25, 0.45, 0.0)
ob_cube_007.scale = (0.03, 0.02, 0.025)
ob_cube_004.location = (-0.225, 0.48, 0.0)
ob_cube_004.scale = (0.2, 0.01, 0.05)
ob_cube_004.lock_rotations_4d = False
ob_cube_004.empty_display_type = 'ARROWS'
ob_cube_004.lineart.crease_threshold = 0.0
ob_cube_005.location = (-0.435, 0.42, 0.0)
ob_cube_005.scale = (0.01, 0.07, 0.05)
ob_cube_005.lock_rotations_4d = False
ob_cube_005.empty_display_type = 'ARROWS'
ob_cube_005.lineart.crease_threshold = 0.0
ob_cube_006.location = (-0.45, 0.42, 0.0)
ob_cube_006.scale = (0.005, 0.03, 0.02)
ob_cube_008.location = (-0.25, -0.45, 0.0)
ob_cube_008.scale = (0.03, 0.02, 0.025)
ob_cube.location = (0.04, 0.0, 0.0)
ob_cube.scale = (0.1, 0.5, 0.5)
ob_cube.lock_rotations_4d = False
ob_cube.empty_display_type = 'ARROWS'
ob_cube.lineart.crease_threshold = 0.0
ob_cylinder.location = (-0.23, 0.25, 0.0)
ob_cylinder.scale = (0.2, 0.2, 0.6)
ob_cylinder_001.location = (-0.23, -0.25, 0.0)
ob_cylinder_001.scale = (0.2, 0.2, 0.6)
ob_cylinder_002.location = (-0.23, 0.25, 0.0)
ob_cylinder_002.scale = (0.2, 0.2, 0.6)
ob_cylinder_003.location = (-0.22, -0.25, 0.0)
ob_cylinder_003.scale = (0.2, 0.2, 0.6)
ob_cylinder_004.location = (-0.23, -0.25, 0.0)
ob_cylinder_004.scale = (0.2, 0.2, 0.6)
ob_cylinder_005.location = (-0.23, -0.25, 0.0)
ob_cylinder_005.scale = (0.2, 0.2, 0.6)
ob_cylinder_006.location = (-0.23, 0.25, 0.0)
ob_cylinder_006.scale = (0.2, 0.2, 0.6)
ob_cylinder_007.location = (-0.23, 0.25, 0.0)
ob_cylinder_007.scale = (0.2, 0.2, 0.6)

# ---- collection membership
scene.collection.objects.link(ob_torus_002)
scene.collection.objects.link(ob_torus_003)
col_lock1.objects.link(ob_cube_001)
col_lock1.objects.link(ob_cube_002)
col_lock1.objects.link(ob_cube_003)
col_lock1.objects.link(ob_cube_007)
col_lock2.objects.link(ob_cube_004)
col_lock2.objects.link(ob_cube_005)
col_lock2.objects.link(ob_cube_006)
col_lock2.objects.link(ob_cube_008)
col_collection.objects.link(ob_cube)
col_collection.objects.link(ob_cylinder)
col_collection.objects.link(ob_cylinder_001)
col_collection.objects.link(ob_cylinder_002)
col_collection.objects.link(ob_cylinder_003)
col_collection.objects.link(ob_cylinder_004)
col_collection.objects.link(ob_cylinder_005)
col_collection.objects.link(ob_cylinder_006)
col_collection.objects.link(ob_cylinder_007)

# ---- scene / render settings (as saved in the file)
scene.frame_start = 1; scene.frame_end = 250; scene.frame_set(0)
scene.render.engine = 'BLENDER_EEVEE_NEXT'
scene.cycles.sampling_pattern = 'TABULATED_SOBOL'
bpy.context.view_layer.update()

# ---- added for rendering (the .blend has no active camera and no usable light): camera, sun
cam_auto = bpy.data.cameras.new('AutoCamera')
cam_auto.lens = 50.0
cam_auto.sensor_width = 36.0
cam_auto.clip_end = 1000.0
ob_auto_camera = bpy.data.objects.new('AutoCamera', cam_auto)
scene.collection.objects.link(ob_auto_camera)
ob_auto_camera.location = (1.57258, -1.95129, 1.30059)
ob_auto_camera.rotation_euler = (1.09748, -7.21219e-08, 0.694738)
scene.camera = ob_auto_camera
light_auto_sun = bpy.data.lights.new('AutoSun', 'SUN')
light_auto_sun.energy = 3.0
light_auto_sun.angle = 0.0523599
ob_auto_sun = bpy.data.objects.new('AutoSun', light_auto_sun)
scene.collection.objects.link(ob_auto_sun)
ob_auto_sun.rotation_euler = (0.872665, 0.174533, 0.523599)
bpy.context.view_layer.update()
